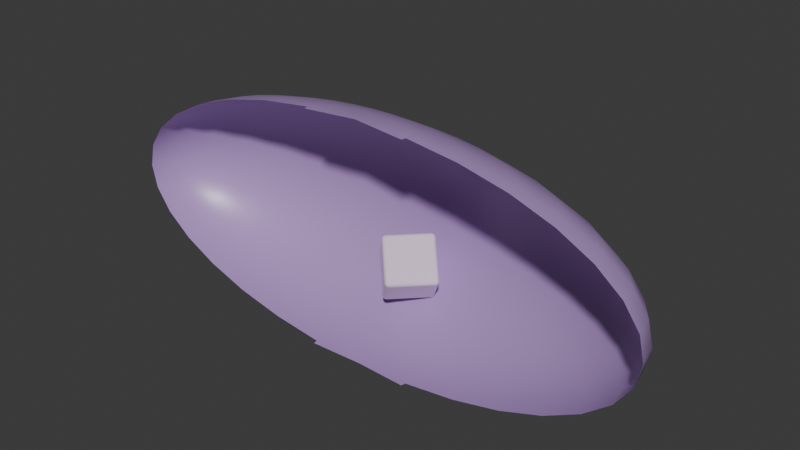 # Source: tile-1.blend  (saved by Blender 4.2.66; exported with 4.5.12 LTS)
import bpy
from mathutils import Matrix  # noqa: F401  (used for matrix-valued properties, if any)

bpy.ops.wm.read_factory_settings(use_empty=True)
scene = bpy.context.scene
scene.name = 'Scene'

# ---- collections
col_collection = bpy.data.collections.new('Collection'); scene.collection.children.link(col_collection)

# ---- materials (node trees are filled in below, after node groups)
mat_background = bpy.data.materials.new('Background')
mat_cube = bpy.data.materials.new('Cube')

# ---- material node trees
mat_background.use_nodes = True; mat_background.node_tree.nodes.clear()
_N = mat_background.node_tree.nodes; _L = mat_background.node_tree.links
n0 = _N.new('ShaderNodeBsdfPrincipled'); n0.name = 'Principled BSDF'; n0.location = (10, 300)
n0.inputs[0].default_value = (0.44, 0.2789, 0.5866, 1.0)
n0.inputs[2].default_value = 0.3654
n1 = _N.new('ShaderNodeOutputMaterial'); n1.name = 'Material Output'; n1.location = (300, 300)
_L.new(n0.outputs[0], n1.inputs[0])
n1.is_active_output = True
mat_cube.use_nodes = True; mat_cube.node_tree.nodes.clear()
_N = mat_cube.node_tree.nodes; _L = mat_cube.node_tree.links
n0 = _N.new('ShaderNodeBsdfPrincipled'); n0.name = 'Principled BSDF'; n0.location = (10, 300)
n0.inputs[0].default_value = (0.8523, 0.678, 0.8637, 1.0)
n0.inputs[2].default_value = 0.0
n1 = _N.new('ShaderNodeOutputMaterial'); n1.name = 'Material Output'; n1.location = (300, 300)
_L.new(n0.outputs[0], n1.inputs[0])
n1.is_active_output = True

# ---- world
world_world = bpy.data.worlds.new('World'); scene.world = world_world
world_world.use_nodes = True; world_world.node_tree.nodes.clear()
_N = world_world.node_tree.nodes; _L = world_world.node_tree.links
n0 = _N.new('ShaderNodeOutputWorld'); n0.name = 'World Output'; n0.location = (300, 300)
n1 = _N.new('ShaderNodeBackground'); n1.name = 'Background'; n1.location = (10, 300)
n1.inputs[0].default_value = (0.05088, 0.05088, 0.05088, 1.0)
_L.new(n1.outputs[0], n0.inputs[0])
n0.is_active_output = True
world_world.color = (0.05088, 0.05088, 0.05088)
world_world.sun_shadow_jitter_overblur = 0.0

# ---- meshes
me_sphere = bpy.data.meshes.new('Sphere')
me_sphere.from_pydata([(0.0, 0.5556, 0.8315), (0.0, 0.8315, 0.5556), (0.0, 0.9808, 0.1951), (0.0, 1.0, 0.0), (0.0, 0.9808, -0.1951), (0.0, 0.8315, -0.5556), (0.03806, 0.1913, 0.9808), (0.07466, 0.3753, 0.9239), (0.1084, 0.5449, 0.8315), (0.1379, 0.6935, 0.7071), (0.1622, 0.8155, 0.5556), (0.1802, 0.9061, 0.3827), (0.1913, 0.9619, 0.1951), (0.1951, 0.9808, 0.0), (0.1913, 0.9619, -0.1951), (0.1802, 0.9061, -0.3827), (0.1622, 0.8155, -0.5556), (0.1379, 0.6935, -0.7071), (0.1084, 0.5449, -0.8315), (0.07466, 0.3753, -0.9239), (0.03806, 0.1913, -0.9808), (0.07466, 0.1802, 0.9808), (0.1464, 0.3536, 0.9239), (0.2126, 0.5133, 0.8315), (0.2706, 0.6533, 0.7071), (0.3182, 0.7682, 0.5556), (0.3536, 0.8536, 0.3827), (0.3753, 0.9061, 0.1951), (0.3827, 0.9239, 0.0), (0.3753, 0.9061, -0.1951), (0.3536, 0.8536, -0.3827), (0.3182, 0.7682, -0.5556), (0.2706, 0.6533, -0.7071), (0.2126, 0.5133, -0.8315), (0.1464, 0.3536, -0.9239), (0.07466, 0.1802, -0.9808), (0.1084, 0.1622, 0.9808), (0.2126, 0.3182, 0.9239), (0.3087, 0.4619, 0.8315), (0.3928, 0.5879, 0.7071), (0.4619, 0.6913, 0.5556), (0.5133, 0.7682, 0.3827), (0.5449, 0.8155, 0.1951), (0.5556, 0.8315, 0.0), (0.5449, 0.8155, -0.1951), (0.5133, 0.7682, -0.3827), (0.4619, 0.6913, -0.5556), (0.3928, 0.5879, -0.7071), (0.3087, 0.4619, -0.8315), (0.2126, 0.3182, -0.9239), (0.1084, 0.1622, -0.9808), (0.1379, 0.1379, 0.9808), (0.2706, 0.2706, 0.9239), (0.3928, 0.3928, 0.8315), (0.5, 0.5, 0.7071), (0.5879, 0.5879, 0.5556), (0.6533, 0.6533, 0.3827), (0.6935, 0.6935, 0.1951), (0.7071, 0.7071, 0.0), (0.6935, 0.6935, -0.1951), (0.6533, 0.6533, -0.3827), (0.5879, 0.5879, -0.5556), (0.5, 0.5, -0.7071), (0.3928, 0.3928, -0.8315), (0.2706, 0.2706, -0.9239), (0.1379, 0.1379, -0.9808), (0.1622, 0.1084, 0.9808), (0.3182, 0.2126, 0.9239), (0.4619, 0.3087, 0.8315), (0.5879, 0.3928, 0.7071), (0.6913, 0.4619, 0.5556), (0.7682, 0.5133, 0.3827), (0.8155, 0.5449, 0.1951), (0.8315, 0.5556, 0.0), (0.8155, 0.5449, -0.1951), (0.7682, 0.5133, -0.3827), (0.6913, 0.4619, -0.5556), (0.5879, 0.3928, -0.7071), (0.4619, 0.3087, -0.8315), (0.3182, 0.2126, -0.9239), (0.1622, 0.1084, -0.9808), (0.0, 0.0, 1.0), (0.1802, 0.07466, 0.9808), (0.3536, 0.1464, 0.9239), (0.5133, 0.2126, 0.8315), (0.6533, 0.2706, 0.7071), (0.7682, 0.3182, 0.5556), (0.8536, 0.3536, 0.3827), (0.9061, 0.3753, 0.1951), (0.9239, 0.3827, 0.0), (0.9061, 0.3753, -0.1951), (0.8536, 0.3536, -0.3827), (0.7682, 0.3182, -0.5556), (0.6533, 0.2706, -0.7071), (0.5133, 0.2126, -0.8315), (0.3536, 0.1464, -0.9239), (0.1802, 0.07466, -0.9808), (0.1913, 0.03806, 0.9808), (0.3753, 0.07466, 0.9239), (0.5449, 0.1084, 0.8315), (0.6935, 0.1379, 0.7071), (0.8155, 0.1622, 0.5556), (0.9061, 0.1802, 0.3827), (0.9619, 0.1913, 0.1951), (0.9808, 0.1951, 0.0), (0.9619, 0.1913, -0.1951), (0.9061, 0.1802, -0.3827), (0.8155, 0.1622, -0.5556), (0.6935, 0.1379, -0.7071), (0.5449, 0.1084, -0.8315), (0.3753, 0.07466, -0.9239), (0.1913, 0.03806, -0.9808), (0.1951, -1.118e-08, 0.9808), (0.3827, -2.235e-08, 0.9239), (0.5556, -5.215e-08, 0.8315), (0.7071, 1.49e-08, 0.7071), (0.8315, -8.941e-08, 0.5556), (0.9239, 4.47e-08, 0.3827), (0.9808, -8.941e-08, 0.1951), (1.0, -1.639e-07, 0.0), (0.9808, -8.941e-08, -0.1951), (0.9239, 4.47e-08, -0.3827), (0.8315, -8.941e-08, -0.5556), (0.7071, 1.49e-08, -0.7071), (0.5556, -5.215e-08, -0.8315), (0.3827, -2.235e-08, -0.9239), (0.1951, -1.118e-08, -0.9808), (0.1913, -0.03806, 0.9808), (0.1913, -0.03806, -0.9808), (0.0, 0.0, -1.0), (-0.1913, -0.03806, 0.9808), (-0.1913, -0.03806, -0.9808), (-0.1951, 1.863e-08, 0.9808), (-0.3827, 5.215e-08, 0.9239), (-0.5556, 1.49e-07, 0.8315), (-0.7071, 2.98e-08, 0.7071), (-0.8315, 1.639e-07, 0.5556), (-0.9239, 1.49e-08, 0.3827), (-0.9808, 2.682e-07, 0.1951), (-1.0, 4.47e-07, 0.0), (-0.9808, 2.682e-07, -0.1951), (-0.9239, 1.49e-08, -0.3827), (-0.8315, 1.639e-07, -0.5556), (-0.7071, 2.98e-08, -0.7071), (-0.5556, 1.49e-07, -0.8315), (-0.3827, 5.215e-08, -0.9239), (-0.1951, 1.863e-08, -0.9808), (-0.1913, 0.03806, 0.9808), (-0.3753, 0.07466, 0.9239), (-0.5449, 0.1084, 0.8315), (-0.6935, 0.1379, 0.7071), (-0.8155, 0.1622, 0.5556), (-0.9061, 0.1802, 0.3827), (-0.9619, 0.1913, 0.1951), (-0.9808, 0.1951, 0.0), (-0.9619, 0.1913, -0.1951), (-0.9061, 0.1802, -0.3827), (-0.8155, 0.1622, -0.5556), (-0.6935, 0.1379, -0.7071), (-0.5449, 0.1084, -0.8315), (-0.3753, 0.07466, -0.9239), (-0.1913, 0.03806, -0.9808), (-0.1802, 0.07466, 0.9808), (-0.3536, 0.1464, 0.9239), (-0.5133, 0.2126, 0.8315), (-0.6533, 0.2706, 0.7071), (-0.7682, 0.3182, 0.5556), (-0.8536, 0.3536, 0.3827), (-0.9061, 0.3753, 0.1951), (-0.9239, 0.3827, 0.0), (-0.9061, 0.3753, -0.1951), (-0.8536, 0.3536, -0.3827), (-0.7682, 0.3182, -0.5556), (-0.6533, 0.2706, -0.7071), (-0.5133, 0.2126, -0.8315), (-0.3536, 0.1464, -0.9239), (-0.1802, 0.07466, -0.9808), (-0.1622, 0.1084, 0.9808), (-0.3182, 0.2126, 0.9239), (-0.4619, 0.3087, 0.8315), (-0.5879, 0.3928, 0.7071), (-0.6913, 0.4619, 0.5556), (-0.7682, 0.5133, 0.3827), (-0.8155, 0.5449, 0.1951), (-0.8315, 0.5556, 0.0), (-0.8155, 0.5449, -0.1951), (-0.7682, 0.5133, -0.3827), (-0.6913, 0.4619, -0.5556), (-0.5879, 0.3928, -0.7071), (-0.4619, 0.3087, -0.8315), (-0.3182, 0.2126, -0.9239), (-0.1622, 0.1084, -0.9808), (-0.1379, 0.1379, 0.9808), (-0.2706, 0.2706, 0.9239), (-0.3928, 0.3928, 0.8315), (-0.5, 0.5, 0.7071), (-0.5879, 0.5879, 0.5556), (-0.6533, 0.6533, 0.3827), (-0.6935, 0.6935, 0.1951), (-0.7071, 0.7071, 0.0), (-0.6935, 0.6935, -0.1951), (-0.6533, 0.6533, -0.3827), (-0.5879, 0.5879, -0.5556), (-0.5, 0.5, -0.7071), (-0.3928, 0.3928, -0.8315), (-0.2706, 0.2706, -0.9239), (-0.1379, 0.1379, -0.9808), (-0.1084, 0.1622, 0.9808), (-0.2126, 0.3182, 0.9239), (-0.3087, 0.4619, 0.8315), (-0.3928, 0.5879, 0.7071), (-0.4619, 0.6913, 0.5556), (-0.5133, 0.7682, 0.3827), (-0.5449, 0.8155, 0.1951), (-0.5556, 0.8315, 0.0), (-0.5449, 0.8155, -0.1951), (-0.5133, 0.7682, -0.3827), (-0.4619, 0.6913, -0.5556), (-0.3928, 0.5879, -0.7071), (-0.3087, 0.4619, -0.8315), (-0.2126, 0.3182, -0.9239), (-0.1084, 0.1622, -0.9808), (-0.07466, 0.1802, 0.9808), (-0.1464, 0.3536, 0.9239), (-0.2126, 0.5133, 0.8315), (-0.2706, 0.6533, 0.7071), (-0.3182, 0.7682, 0.5556), (-0.3536, 0.8536, 0.3827), (-0.3753, 0.9061, 0.1951), (-0.3827, 0.9239, 0.0), (-0.3753, 0.9061, -0.1951), (-0.3536, 0.8536, -0.3827), (-0.3182, 0.7682, -0.5556), (-0.2706, 0.6533, -0.7071), (-0.2126, 0.5133, -0.8315), (-0.1464, 0.3536, -0.9239), (-0.07466, 0.1802, -0.9808), (-0.03806, 0.1913, 0.9808), (-0.07466, 0.3753, 0.9239), (-0.1084, 0.5449, 0.8315), (-0.1379, 0.6935, 0.7071), (-0.1622, 0.8155, 0.5556), (-0.1802, 0.9061, 0.3827), (-0.1913, 0.9619, 0.1951), (-0.1951, 0.9808, 0.0), (-0.1913, 0.9619, -0.1951), (-0.1802, 0.9061, -0.3827), (-0.1622, 0.8155, -0.5556), (-0.1379, 0.6935, -0.7071), (-0.1084, 0.5449, -0.8315), (-0.07466, 0.3753, -0.9239), (-0.03806, 0.1913, -0.9808), (1.49e-08, 0.1951, 0.9808), (6.706e-08, 0.3827, 0.9239), (8.941e-08, 0.7071, 0.7071), (5.96e-08, 0.9239, 0.3827), (5.96e-08, 0.9239, -0.3827), (8.941e-08, 0.7071, -0.7071), (2.161e-07, 0.5556, -0.8315), (6.706e-08, 0.3827, -0.9239), (1.49e-08, 0.1951, -0.9808)], [], [(255, 11, 10, 1), (259, 19, 18, 258), (2, 12, 11, 255), (260, 20, 19, 259), (3, 13, 12, 2), (252, 6, 81), (129, 20, 260), (4, 14, 13, 3), (253, 7, 6, 252), (256, 15, 14, 4), (0, 8, 7, 253), (5, 16, 15, 256), (254, 9, 8, 0), (257, 17, 16, 5), (1, 10, 9, 254), (258, 18, 17, 257), (17, 32, 31, 16), (10, 25, 24, 9), (18, 33, 32, 17), (11, 26, 25, 10), (19, 34, 33, 18), (12, 27, 26, 11), (20, 35, 34, 19), (13, 28, 27, 12), (6, 21, 81), (129, 35, 20), (14, 29, 28, 13), (7, 22, 21, 6), (15, 30, 29, 14), (8, 23, 22, 7), (16, 31, 30, 15), (9, 24, 23, 8), (129, 50, 35), (29, 44, 43, 28), (22, 37, 36, 21), (30, 45, 44, 29), (23, 38, 37, 22), (31, 46, 45, 30), (24, 39, 38, 23), (32, 47, 46, 31), (25, 40, 39, 24), (33, 48, 47, 32), (26, 41, 40, 25), (34, 49, 48, 33), (27, 42, 41, 26), (35, 50, 49, 34), (28, 43, 42, 27), (21, 36, 81), (48, 63, 62, 47), (41, 56, 55, 40), (49, 64, 63, 48), (42, 57, 56, 41), (50, 65, 64, 49), (43, 58, 57, 42), (36, 51, 81), (129, 65, 50), (44, 59, 58, 43), (37, 52, 51, 36), (45, 60, 59, 44), (38, 53, 52, 37), (46, 61, 60, 45), (39, 54, 53, 38), (47, 62, 61, 46), (40, 55, 54, 39), (52, 67, 66, 51), (60, 75, 74, 59), (53, 68, 67, 52), (61, 76, 75, 60), (54, 69, 68, 53), (62, 77, 76, 61), (55, 70, 69, 54), (63, 78, 77, 62), (56, 71, 70, 55), (64, 79, 78, 63), (57, 72, 71, 56), (65, 80, 79, 64), (58, 73, 72, 57), (51, 66, 81), (129, 80, 65), (59, 74, 73, 58), (71, 87, 86, 70), (79, 95, 94, 78), (72, 88, 87, 71), (80, 96, 95, 79), (73, 89, 88, 72), (66, 82, 81), (129, 96, 80), (74, 90, 89, 73), (67, 83, 82, 66), (75, 91, 90, 74), (68, 84, 83, 67), (76, 92, 91, 75), (69, 85, 84, 68), (77, 93, 92, 76), (70, 86, 85, 69), (78, 94, 93, 77), (91, 106, 105, 90), (84, 99, 98, 83), (92, 107, 106, 91), (85, 100, 99, 84), (93, 108, 107, 92), (86, 101, 100, 85), (94, 109, 108, 93), (87, 102, 101, 86), (95, 110, 109, 94), (88, 103, 102, 87), (96, 111, 110, 95), (89, 104, 103, 88), (82, 97, 81), (129, 111, 96), (90, 105, 104, 89), (83, 98, 97, 82), (110, 125, 124, 109), (103, 118, 117, 102), (111, 126, 125, 110), (104, 119, 118, 103), (97, 112, 81), (129, 126, 111), (105, 120, 119, 104), (98, 113, 112, 97), (106, 121, 120, 105), (99, 114, 113, 98), (107, 122, 121, 106), (100, 115, 114, 99), (108, 123, 122, 107), (101, 116, 115, 100), (109, 124, 123, 108), (102, 117, 116, 101), (112, 127, 81), (129, 128, 126), (130, 132, 81), (129, 146, 131), (139, 154, 153, 138), (132, 147, 81), (129, 161, 146), (140, 155, 154, 139), (133, 148, 147, 132), (141, 156, 155, 140), (134, 149, 148, 133), (142, 157, 156, 141), (135, 150, 149, 134), (143, 158, 157, 142), (136, 151, 150, 135), (144, 159, 158, 143), (137, 152, 151, 136), (145, 160, 159, 144), (138, 153, 152, 137), (146, 161, 160, 145), (158, 173, 172, 157), (151, 166, 165, 150), (159, 174, 173, 158), (152, 167, 166, 151), (160, 175, 174, 159), (153, 168, 167, 152), (161, 176, 175, 160), (154, 169, 168, 153), (147, 162, 81), (129, 176, 161), (155, 170, 169, 154), (148, 163, 162, 147), (156, 171, 170, 155), (149, 164, 163, 148), (157, 172, 171, 156), (150, 165, 164, 149), (162, 177, 81), (129, 191, 176), (170, 185, 184, 169), (163, 178, 177, 162), (171, 186, 185, 170), (164, 179, 178, 163), (172, 187, 186, 171), (165, 180, 179, 164), (173, 188, 187, 172), (166, 181, 180, 165), (174, 189, 188, 173), (167, 182, 181, 166), (175, 190, 189, 174), (168, 183, 182, 167), (176, 191, 190, 175), (169, 184, 183, 168), (181, 196, 195, 180), (189, 204, 203, 188), (182, 197, 196, 181), (190, 205, 204, 189), (183, 198, 197, 182), (191, 206, 205, 190), (184, 199, 198, 183), (177, 192, 81), (129, 206, 191), (185, 200, 199, 184), (178, 193, 192, 177), (186, 201, 200, 185), (179, 194, 193, 178), (187, 202, 201, 186), (180, 195, 194, 179), (188, 203, 202, 187), (200, 215, 214, 199), (193, 208, 207, 192), (201, 216, 215, 200), (194, 209, 208, 193), (202, 217, 216, 201), (195, 210, 209, 194), (203, 218, 217, 202), (196, 211, 210, 195), (204, 219, 218, 203), (197, 212, 211, 196), (205, 220, 219, 204), (198, 213, 212, 197), (206, 221, 220, 205), (199, 214, 213, 198), (192, 207, 81), (129, 221, 206), (219, 234, 233, 218), (212, 227, 226, 211), (220, 235, 234, 219), (213, 228, 227, 212), (221, 236, 235, 220), (214, 229, 228, 213), (207, 222, 81), (129, 236, 221), (215, 230, 229, 214), (208, 223, 222, 207), (216, 231, 230, 215), (209, 224, 223, 208), (217, 232, 231, 216), (210, 225, 224, 209), (218, 233, 232, 217), (211, 226, 225, 210), (231, 246, 245, 230), (224, 239, 238, 223), (232, 247, 246, 231), (225, 240, 239, 224), (233, 248, 247, 232), (226, 241, 240, 225), (234, 249, 248, 233), (227, 242, 241, 226), (235, 250, 249, 234), (228, 243, 242, 227), (236, 251, 250, 235), (229, 244, 243, 228), (222, 237, 81), (129, 251, 236), (230, 245, 244, 229), (223, 238, 237, 222), (250, 259, 258, 249), (243, 2, 255, 242), (251, 260, 259, 250), (244, 3, 2, 243), (237, 252, 81), (129, 260, 251), (245, 4, 3, 244), (238, 253, 252, 237), (246, 256, 4, 245), (239, 0, 253, 238), (247, 5, 256, 246), (240, 254, 0, 239), (248, 257, 5, 247), (241, 1, 254, 240), (249, 258, 257, 248), (242, 255, 1, 241)])
me_sphere.polygons.foreach_set('use_smooth', [True] * 260)
_uv = me_sphere.uv_layers.new(name='UVMap')
_uv.uv.foreach_set('vector', [0.75, 0.625, 0.7188, 0.625, 0.7188, 0.6875, 0.75, 0.6875, 0.75, 0.125, 0.7188, 0.125, 0.7188, 0.1875, 0.75, 0.1875, 0.75, 0.5625, 0.7188, 0.5625, 0.7188, 0.625, 0.75, 0.625, 0.75, 0.0625, 0.7188, 0.0625, 0.7188, 0.125, 0.75, 0.125, 0.75, 0.5, 0.7188, 0.5, 0.7188, 0.5625, 0.75, 0.5625, 0.75, 0.9375, 0.7188, 0.9375, 0.7344, 1.0, 0.7344, 5.96e-08, 0.7188, 0.0625, 0.75, 0.0625, 0.75, 0.4375, 0.7188, 0.4375, 0.7188, 0.5, 0.75, 0.5, 0.75, 0.875, 0.7188, 0.875, 0.7188, 0.9375, 0.75, 0.9375, 0.75, 0.375, 0.7188, 0.375, 0.7188, 0.4375, 0.75, 0.4375, 0.75, 0.8125, 0.7188, 0.8125, 0.7188, 0.875, 0.75, 0.875, 0.75, 0.3125, 0.7188, 0.3125, 0.7188, 0.375, 0.75, 0.375, 0.75, 0.75, 0.7188, 0.75, 0.7188, 0.8125, 0.75, 0.8125, 0.75, 0.25, 0.7188, 0.25, 0.7188, 0.3125, 0.75, 0.3125, 0.75, 0.6875, 0.7188, 0.6875, 0.7188, 0.75, 0.75, 0.75, 0.75, 0.1875, 0.7188, 0.1875, 0.7188, 0.25, 0.75, 0.25, 0.7188, 0.25, 0.6875, 0.25, 0.6875, 0.3125, 0.7188, 0.3125, 0.7188, 0.6875, 0.6875, 0.6875, 0.6875, 0.75, 0.7188, 0.75, 0.7188, 0.1875, 0.6875, 0.1875, 0.6875, 0.25, 0.7188, 0.25, 0.7188, 0.625, 0.6875, 0.625, 0.6875, 0.6875, 0.7188, 0.6875, 0.7188, 0.125, 0.6875, 0.125, 0.6875, 0.1875, 0.7188, 0.1875, 0.7188, 0.5625, 0.6875, 0.5625, 0.6875, 0.625, 0.7188, 0.625, 0.7188, 0.0625, 0.6875, 0.0625, 0.6875, 0.125, 0.7188, 0.125, 0.7188, 0.5, 0.6875, 0.5, 0.6875, 0.5625, 0.7188, 0.5625, 0.7188, 0.9375, 0.6875, 0.9375, 0.7031, 1.0, 0.7031, 5.96e-08, 0.6875, 0.0625, 0.7188, 0.0625, 0.7188, 0.4375, 0.6875, 0.4375, 0.6875, 0.5, 0.7188, 0.5, 0.7188, 0.875, 0.6875, 0.875, 0.6875, 0.9375, 0.7188, 0.9375, 0.7188, 0.375, 0.6875, 0.375, 0.6875, 0.4375, 0.7188, 0.4375, 0.7188, 0.8125, 0.6875, 0.8125, 0.6875, 0.875, 0.7188, 0.875, 0.7188, 0.3125, 0.6875, 0.3125, 0.6875, 0.375, 0.7188, 0.375, 0.7188, 0.75, 0.6875, 0.75, 0.6875, 0.8125, 0.7188, 0.8125, 0.6719, 5.96e-08, 0.6562, 0.0625, 0.6875, 0.0625, 0.6875, 0.4375, 0.6562, 0.4375, 0.6562, 0.5, 0.6875, 0.5, 0.6875, 0.875, 0.6562, 0.875, 0.6562, 0.9375, 0.6875, 0.9375, 0.6875, 0.375, 0.6562, 0.375, 0.6562, 0.4375, 0.6875, 0.4375, 0.6875, 0.8125, 0.6562, 0.8125, 0.6562, 0.875, 0.6875, 0.875, 0.6875, 0.3125, 0.6562, 0.3125, 0.6562, 0.375, 0.6875, 0.375, 0.6875, 0.75, 0.6562, 0.75, 0.6562, 0.8125, 0.6875, 0.8125, 0.6875, 0.25, 0.6562, 0.25, 0.6562, 0.3125, 0.6875, 0.3125, 0.6875, 0.6875, 0.6562, 0.6875, 0.6562, 0.75, 0.6875, 0.75, 0.6875, 0.1875, 0.6562, 0.1875, 0.6562, 0.25, 0.6875, 0.25, 0.6875, 0.625, 0.6562, 0.625, 0.6562, 0.6875, 0.6875, 0.6875, 0.6875, 0.125, 0.6562, 0.125, 0.6562, 0.1875, 0.6875, 0.1875, 0.6875, 0.5625, 0.6562, 0.5625, 0.6562, 0.625, 0.6875, 0.625, 0.6875, 0.0625, 0.6562, 0.0625, 0.6562, 0.125, 0.6875, 0.125, 0.6875, 0.5, 0.6562, 0.5, 0.6562, 0.5625, 0.6875, 0.5625, 0.6875, 0.9375, 0.6562, 0.9375, 0.6719, 1.0, 0.6562, 0.1875, 0.625, 0.1875, 0.625, 0.25, 0.6562, 0.25, 0.6562, 0.625, 0.625, 0.625, 0.625, 0.6875, 0.6562, 0.6875, 0.6562, 0.125, 0.625, 0.125, 0.625, 0.1875, 0.6562, 0.1875, 0.6562, 0.5625, 0.625, 0.5625, 0.625, 0.625, 0.6562, 0.625, 0.6562, 0.0625, 0.625, 0.0625, 0.625, 0.125, 0.6562, 0.125, 0.6562, 0.5, 0.625, 0.5, 0.625, 0.5625, 0.6562, 0.5625, 0.6562, 0.9375, 0.625, 0.9375, 0.6406, 1.0, 0.6406, 5.96e-08, 0.625, 0.0625, 0.6562, 0.0625, 0.6562, 0.4375, 0.625, 0.4375, 0.625, 0.5, 0.6562, 0.5, 0.6562, 0.875, 0.625, 0.875, 0.625, 0.9375, 0.6562, 0.9375, 0.6562, 0.375, 0.625, 0.375, 0.625, 0.4375, 0.6562, 0.4375, 0.6562, 0.8125, 0.625, 0.8125, 0.625, 0.875, 0.6562, 0.875, 0.6562, 0.3125, 0.625, 0.3125, 0.625, 0.375, 0.6562, 0.375, 0.6562, 0.75, 0.625, 0.75, 0.625, 0.8125, 0.6562, 0.8125, 0.6562, 0.25, 0.625, 0.25, 0.625, 0.3125, 0.6562, 0.3125, 0.6562, 0.6875, 0.625, 0.6875, 0.625, 0.75, 0.6562, 0.75, 0.625, 0.875, 0.5938, 0.875, 0.5938, 0.9375, 0.625, 0.9375, 0.625, 0.375, 0.5938, 0.375, 0.5938, 0.4375, 0.625, 0.4375, 0.625, 0.8125, 0.5938, 0.8125, 0.5938, 0.875, 0.625, 0.875, 0.625, 0.3125, 0.5938, 0.3125, 0.5938, 0.375, 0.625, 0.375, 0.625, 0.75, 0.5938, 0.75, 0.5938, 0.8125, 0.625, 0.8125, 0.625, 0.25, 0.5938, 0.25, 0.5938, 0.3125, 0.625, 0.3125, 0.625, 0.6875, 0.5938, 0.6875, 0.5938, 0.75, 0.625, 0.75, 0.625, 0.1875, 0.5938, 0.1875, 0.5938, 0.25, 0.625, 0.25, 0.625, 0.625, 0.5938, 0.625, 0.5938, 0.6875, 0.625, 0.6875, 0.625, 0.125, 0.5938, 0.125, 0.5938, 0.1875, 0.625, 0.1875, 0.625, 0.5625, 0.5938, 0.5625, 0.5938, 0.625, 0.625, 0.625, 0.625, 0.0625, 0.5938, 0.0625, 0.5938, 0.125, 0.625, 0.125, 0.625, 0.5, 0.5938, 0.5, 0.5938, 0.5625, 0.625, 0.5625, 0.625, 0.9375, 0.5938, 0.9375, 0.6094, 1.0, 0.6094, 5.96e-08, 0.5938, 0.0625, 0.625, 0.0625, 0.625, 0.4375, 0.5938, 0.4375, 0.5938, 0.5, 0.625, 0.5, 0.5938, 0.625, 0.5625, 0.625, 0.5625, 0.6875, 0.5938, 0.6875, 0.5938, 0.125, 0.5625, 0.125, 0.5625, 0.1875, 0.5938, 0.1875, 0.5938, 0.5625, 0.5625, 0.5625, 0.5625, 0.625, 0.5938, 0.625, 0.5938, 0.0625, 0.5625, 0.0625, 0.5625, 0.125, 0.5938, 0.125, 0.5938, 0.5, 0.5625, 0.5, 0.5625, 0.5625, 0.5938, 0.5625, 0.5938, 0.9375, 0.5625, 0.9375, 0.5781, 1.0, 0.5781, 5.96e-08, 0.5625, 0.0625, 0.5938, 0.0625, 0.5938, 0.4375, 0.5625, 0.4375, 0.5625, 0.5, 0.5938, 0.5, 0.5938, 0.875, 0.5625, 0.875, 0.5625, 0.9375, 0.5938, 0.9375, 0.5938, 0.375, 0.5625, 0.375, 0.5625, 0.4375, 0.5938, 0.4375, 0.5938, 0.8125, 0.5625, 0.8125, 0.5625, 0.875, 0.5938, 0.875, 0.5938, 0.3125, 0.5625, 0.3125, 0.5625, 0.375, 0.5938, 0.375, 0.5938, 0.75, 0.5625, 0.75, 0.5625, 0.8125, 0.5938, 0.8125, 0.5938, 0.25, 0.5625, 0.25, 0.5625, 0.3125, 0.5938, 0.3125, 0.5938, 0.6875, 0.5625, 0.6875, 0.5625, 0.75, 0.5938, 0.75, 0.5938, 0.1875, 0.5625, 0.1875, 0.5625, 0.25, 0.5938, 0.25, 0.5625, 0.375, 0.5312, 0.375, 0.5312, 0.4375, 0.5625, 0.4375, 0.5625, 0.8125, 0.5312, 0.8125, 0.5312, 0.875, 0.5625, 0.875, 0.5625, 0.3125, 0.5312, 0.3125, 0.5312, 0.375, 0.5625, 0.375, 0.5625, 0.75, 0.5312, 0.75, 0.5312, 0.8125, 0.5625, 0.8125, 0.5625, 0.25, 0.5312, 0.25, 0.5312, 0.3125, 0.5625, 0.3125, 0.5625, 0.6875, 0.5312, 0.6875, 0.5312, 0.75, 0.5625, 0.75, 0.5625, 0.1875, 0.5312, 0.1875, 0.5312, 0.25, 0.5625, 0.25, 0.5625, 0.625, 0.5312, 0.625, 0.5312, 0.6875, 0.5625, 0.6875, 0.5625, 0.125, 0.5312, 0.125, 0.5312, 0.1875, 0.5625, 0.1875, 0.5625, 0.5625, 0.5312, 0.5625, 0.5312, 0.625, 0.5625, 0.625, 0.5625, 0.0625, 0.5312, 0.0625, 0.5312, 0.125, 0.5625, 0.125, 0.5625, 0.5, 0.5312, 0.5, 0.5312, 0.5625, 0.5625, 0.5625, 0.5625, 0.9375, 0.5312, 0.9375, 0.5469, 1.0, 0.5469, 5.96e-08, 0.5312, 0.0625, 0.5625, 0.0625, 0.5625, 0.4375, 0.5312, 0.4375, 0.5312, 0.5, 0.5625, 0.5, 0.5625, 0.875, 0.5312, 0.875, 0.5312, 0.9375, 0.5625, 0.9375, 0.5312, 0.125, 0.5, 0.125, 0.5, 0.1875, 0.5312, 0.1875, 0.5312, 0.5625, 0.5, 0.5625, 0.5, 0.625, 0.5312, 0.625, 0.5312, 0.0625, 0.5, 0.0625, 0.5, 0.125, 0.5312, 0.125, 0.5312, 0.5, 0.5, 0.5, 0.5, 0.5625, 0.5312, 0.5625, 0.5312, 0.9375, 0.5, 0.9375, 0.5156, 1.0, 0.5156, 5.96e-08, 0.5, 0.0625, 0.5312, 0.0625, 0.5312, 0.4375, 0.5, 0.4375, 0.5, 0.5, 0.5312, 0.5, 0.5312, 0.875, 0.5, 0.875, 0.5, 0.9375, 0.5312, 0.9375, 0.5312, 0.375, 0.5, 0.375, 0.5, 0.4375, 0.5312, 0.4375, 0.5312, 0.8125, 0.5, 0.8125, 0.5, 0.875, 0.5312, 0.875, 0.5312, 0.3125, 0.5, 0.3125, 0.5, 0.375, 0.5312, 0.375, 0.5312, 0.75, 0.5, 0.75, 0.5, 0.8125, 0.5312, 0.8125, 0.5312, 0.25, 0.5, 0.25, 0.5, 0.3125, 0.5312, 0.3125, 0.5312, 0.6875, 0.5, 0.6875, 0.5, 0.75, 0.5312, 0.75, 0.5312, 0.1875, 0.5, 0.1875, 0.5, 0.25, 0.5312, 0.25, 0.5312, 0.625, 0.5, 0.625, 0.5, 0.6875, 0.5312, 0.6875, 0.5, 0.9375, 0.4688, 0.9375, 0.4844, 1.0, 0.4844, 5.96e-08, 0.4688, 0.0625, 0.5, 0.0625, 0.03125, 0.9375, 0.0, 0.9375, 0.01562, 1.0, 0.01562, 5.96e-08, 0.0, 0.0625, 0.03125, 0.0625, 1.0, 0.5, 0.9687, 0.5, 0.9687, 0.5625, 1.0, 0.5625, 1.0, 0.9375, 0.9688, 0.9375, 0.9844, 1.0, 0.9844, 5.96e-08, 0.9688, 0.0625, 1.0, 0.0625, 1.0, 0.4375, 0.9687, 0.4375, 0.9687, 0.5, 1.0, 0.5, 1.0, 0.875, 0.9687, 0.875, 0.9688, 0.9375, 1.0, 0.9375, 1.0, 0.375, 0.9688, 0.375, 0.9687, 0.4375, 1.0, 0.4375, 1.0, 0.8125, 0.9687, 0.8125, 0.9687, 0.875, 1.0, 0.875, 1.0, 0.3125, 0.9687, 0.3125, 0.9688, 0.375, 1.0, 0.375, 1.0, 0.75, 0.9688, 0.75, 0.9687, 0.8125, 1.0, 0.8125, 1.0, 0.25, 0.9688, 0.25, 0.9687, 0.3125, 1.0, 0.3125, 1.0, 0.6875, 0.9687, 0.6875, 0.9688, 0.75, 1.0, 0.75, 1.0, 0.1875, 0.9687, 0.1875, 0.9688, 0.25, 1.0, 0.25, 1.0, 0.625, 0.9688, 0.625, 0.9687, 0.6875, 1.0, 0.6875, 1.0, 0.125, 0.9687, 0.125, 0.9687, 0.1875, 1.0, 0.1875, 1.0, 0.5625, 0.9687, 0.5625, 0.9688, 0.625, 1.0, 0.625, 1.0, 0.0625, 0.9688, 0.0625, 0.9687, 0.125, 1.0, 0.125, 0.9688, 0.25, 0.9375, 0.25, 0.9375, 0.3125, 0.9687, 0.3125, 0.9687, 0.6875, 0.9375, 0.6875, 0.9375, 0.75, 0.9688, 0.75, 0.9687, 0.1875, 0.9375, 0.1875, 0.9375, 0.25, 0.9688, 0.25, 0.9688, 0.625, 0.9375, 0.625, 0.9375, 0.6875, 0.9687, 0.6875, 0.9687, 0.125, 0.9375, 0.125, 0.9375, 0.1875, 0.9687, 0.1875, 0.9687, 0.5625, 0.9375, 0.5625, 0.9375, 0.625, 0.9688, 0.625, 0.9688, 0.0625, 0.9375, 0.0625, 0.9375, 0.125, 0.9687, 0.125, 0.9687, 0.5, 0.9375, 0.5, 0.9375, 0.5625, 0.9687, 0.5625, 0.9688, 0.9375, 0.9375, 0.9375, 0.9531, 1.0, 0.9531, 5.96e-08, 0.9375, 0.0625, 0.9688, 0.0625, 0.9687, 0.4375, 0.9375, 0.4375, 0.9375, 0.5, 0.9687, 0.5, 0.9687, 0.875, 0.9375, 0.875, 0.9375, 0.9375, 0.9688, 0.9375, 0.9688, 0.375, 0.9375, 0.375, 0.9375, 0.4375, 0.9687, 0.4375, 0.9687, 0.8125, 0.9375, 0.8125, 0.9375, 0.875, 0.9687, 0.875, 0.9687, 0.3125, 0.9375, 0.3125, 0.9375, 0.375, 0.9688, 0.375, 0.9688, 0.75, 0.9375, 0.75, 0.9375, 0.8125, 0.9687, 0.8125, 0.9375, 0.9375, 0.9062, 0.9375, 0.9219, 1.0, 0.9219, 5.96e-08, 0.9062, 0.0625, 0.9375, 0.0625, 0.9375, 0.4375, 0.9062, 0.4375, 0.9062, 0.5, 0.9375, 0.5, 0.9375, 0.875, 0.9062, 0.875, 0.9062, 0.9375, 0.9375, 0.9375, 0.9375, 0.375, 0.9062, 0.375, 0.9062, 0.4375, 0.9375, 0.4375, 0.9375, 0.8125, 0.9062, 0.8125, 0.9062, 0.875, 0.9375, 0.875, 0.9375, 0.3125, 0.9062, 0.3125, 0.9062, 0.375, 0.9375, 0.375, 0.9375, 0.75, 0.9062, 0.75, 0.9062, 0.8125, 0.9375, 0.8125, 0.9375, 0.25, 0.9062, 0.25, 0.9062, 0.3125, 0.9375, 0.3125, 0.9375, 0.6875, 0.9062, 0.6875, 0.9062, 0.75, 0.9375, 0.75, 0.9375, 0.1875, 0.9062, 0.1875, 0.9062, 0.25, 0.9375, 0.25, 0.9375, 0.625, 0.9062, 0.625, 0.9062, 0.6875, 0.9375, 0.6875, 0.9375, 0.125, 0.9062, 0.125, 0.9062, 0.1875, 0.9375, 0.1875, 0.9375, 0.5625, 0.9062, 0.5625, 0.9062, 0.625, 0.9375, 0.625, 0.9375, 0.0625, 0.9062, 0.0625, 0.9062, 0.125, 0.9375, 0.125, 0.9375, 0.5, 0.9062, 0.5, 0.9062, 0.5625, 0.9375, 0.5625, 0.9062, 0.6875, 0.875, 0.6875, 0.875, 0.75, 0.9062, 0.75, 0.9062, 0.1875, 0.875, 0.1875, 0.875, 0.25, 0.9062, 0.25, 0.9062, 0.625, 0.875, 0.625, 0.875, 0.6875, 0.9062, 0.6875, 0.9062, 0.125, 0.875, 0.125, 0.875, 0.1875, 0.9062, 0.1875, 0.9062, 0.5625, 0.875, 0.5625, 0.875, 0.625, 0.9062, 0.625, 0.9062, 0.0625, 0.875, 0.0625, 0.875, 0.125, 0.9062, 0.125, 0.9062, 0.5, 0.875, 0.5, 0.875, 0.5625, 0.9062, 0.5625, 0.9062, 0.9375, 0.875, 0.9375, 0.8906, 1.0, 0.8906, 5.96e-08, 0.875, 0.0625, 0.9062, 0.0625, 0.9062, 0.4375, 0.875, 0.4375, 0.875, 0.5, 0.9062, 0.5, 0.9062, 0.875, 0.875, 0.875, 0.875, 0.9375, 0.9062, 0.9375, 0.9062, 0.375, 0.875, 0.375, 0.875, 0.4375, 0.9062, 0.4375, 0.9062, 0.8125, 0.875, 0.8125, 0.875, 0.875, 0.9062, 0.875, 0.9062, 0.3125, 0.875, 0.3125, 0.875, 0.375, 0.9062, 0.375, 0.9062, 0.75, 0.875, 0.75, 0.875, 0.8125, 0.9062, 0.8125, 0.9062, 0.25, 0.875, 0.25, 0.875, 0.3125, 0.9062, 0.3125, 0.875, 0.4375, 0.8437, 0.4375, 0.8437, 0.5, 0.875, 0.5, 0.875, 0.875, 0.8438, 0.875, 0.8438, 0.9375, 0.875, 0.9375, 0.875, 0.375, 0.8438, 0.375, 0.8437, 0.4375, 0.875, 0.4375, 0.875, 0.8125, 0.8437, 0.8125, 0.8438, 0.875, 0.875, 0.875, 0.875, 0.3125, 0.8437, 0.3125, 0.8438, 0.375, 0.875, 0.375, 0.875, 0.75, 0.8438, 0.75, 0.8437, 0.8125, 0.875, 0.8125, 0.875, 0.25, 0.8438, 0.25, 0.8437, 0.3125, 0.875, 0.3125, 0.875, 0.6875, 0.8437, 0.6875, 0.8438, 0.75, 0.875, 0.75, 0.875, 0.1875, 0.8437, 0.1875, 0.8438, 0.25, 0.875, 0.25, 0.875, 0.625, 0.8438, 0.625, 0.8437, 0.6875, 0.875, 0.6875, 0.875, 0.125, 0.8438, 0.125, 0.8437, 0.1875, 0.875, 0.1875, 0.875, 0.5625, 0.8437, 0.5625, 0.8438, 0.625, 0.875, 0.625, 0.875, 0.0625, 0.8438, 0.0625, 0.8438, 0.125, 0.875, 0.125, 0.875, 0.5, 0.8437, 0.5, 0.8437, 0.5625, 0.875, 0.5625, 0.875, 0.9375, 0.8438, 0.9375, 0.8594, 1.0, 0.8594, 5.96e-08, 0.8438, 0.0625, 0.875, 0.0625, 0.8437, 0.1875, 0.8125, 0.1875, 0.8125, 0.25, 0.8438, 0.25, 0.8438, 0.625, 0.8125, 0.625, 0.8125, 0.6875, 0.8437, 0.6875, 0.8438, 0.125, 0.8125, 0.125, 0.8125, 0.1875, 0.8437, 0.1875, 0.8437, 0.5625, 0.8125, 0.5625, 0.8125, 0.625, 0.8438, 0.625, 0.8438, 0.0625, 0.8125, 0.0625, 0.8125, 0.125, 0.8438, 0.125, 0.8437, 0.5, 0.8125, 0.5, 0.8125, 0.5625, 0.8437, 0.5625, 0.8438, 0.9375, 0.8125, 0.9375, 0.8281, 1.0, 0.8281, 5.96e-08, 0.8125, 0.0625, 0.8438, 0.0625, 0.8437, 0.4375, 0.8125, 0.4375, 0.8125, 0.5, 0.8437, 0.5, 0.8438, 0.875, 0.8125, 0.875, 0.8125, 0.9375, 0.8438, 0.9375, 0.8438, 0.375, 0.8125, 0.375, 0.8125, 0.4375, 0.8437, 0.4375, 0.8437, 0.8125, 0.8125, 0.8125, 0.8125, 0.875, 0.8438, 0.875, 0.8437, 0.3125, 0.8125, 0.3125, 0.8125, 0.375, 0.8438, 0.375, 0.8438, 0.75, 0.8125, 0.75, 0.8125, 0.8125, 0.8437, 0.8125, 0.8438, 0.25, 0.8125, 0.25, 0.8125, 0.3125, 0.8437, 0.3125, 0.8437, 0.6875, 0.8125, 0.6875, 0.8125, 0.75, 0.8438, 0.75, 0.8125, 0.375, 0.7812, 0.375, 0.7812, 0.4375, 0.8125, 0.4375, 0.8125, 0.8125, 0.7812, 0.8125, 0.7812, 0.875, 0.8125, 0.875, 0.8125, 0.3125, 0.7812, 0.3125, 0.7812, 0.375, 0.8125, 0.375, 0.8125, 0.75, 0.7812, 0.75, 0.7812, 0.8125, 0.8125, 0.8125, 0.8125, 0.25, 0.7812, 0.25, 0.7812, 0.3125, 0.8125, 0.3125, 0.8125, 0.6875, 0.7812, 0.6875, 0.7812, 0.75, 0.8125, 0.75, 0.8125, 0.1875, 0.7812, 0.1875, 0.7812, 0.25, 0.8125, 0.25, 0.8125, 0.625, 0.7812, 0.625, 0.7812, 0.6875, 0.8125, 0.6875, 0.8125, 0.125, 0.7812, 0.125, 0.7812, 0.1875, 0.8125, 0.1875, 0.8125, 0.5625, 0.7812, 0.5625, 0.7812, 0.625, 0.8125, 0.625, 0.8125, 0.0625, 0.7812, 0.0625, 0.7812, 0.125, 0.8125, 0.125, 0.8125, 0.5, 0.7812, 0.5, 0.7812, 0.5625, 0.8125, 0.5625, 0.8125, 0.9375, 0.7812, 0.9375, 0.7969, 1.0, 0.7969, 5.96e-08, 0.7812, 0.0625, 0.8125, 0.0625, 0.8125, 0.4375, 0.7812, 0.4375, 0.7812, 0.5, 0.8125, 0.5, 0.8125, 0.875, 0.7812, 0.875, 0.7812, 0.9375, 0.8125, 0.9375, 0.7812, 0.125, 0.75, 0.125, 0.75, 0.1875, 0.7812, 0.1875, 0.7812, 0.5625, 0.75, 0.5625, 0.75, 0.625, 0.7812, 0.625, 0.7812, 0.0625, 0.75, 0.0625, 0.75, 0.125, 0.7812, 0.125, 0.7812, 0.5, 0.75, 0.5, 0.75, 0.5625, 0.7812, 0.5625, 0.7812, 0.9375, 0.75, 0.9375, 0.7656, 1.0, 0.7656, 5.96e-08, 0.75, 0.0625, 0.7812, 0.0625, 0.7812, 0.4375, 0.75, 0.4375, 0.75, 0.5, 0.7812, 0.5, 0.7812, 0.875, 0.75, 0.875, 0.75, 0.9375, 0.7812, 0.9375, 0.7812, 0.375, 0.75, 0.375, 0.75, 0.4375, 0.7812, 0.4375, 0.7812, 0.8125, 0.75, 0.8125, 0.75, 0.875, 0.7812, 0.875, 0.7812, 0.3125, 0.75, 0.3125, 0.75, 0.375, 0.7812, 0.375, 0.7812, 0.75, 0.75, 0.75, 0.75, 0.8125, 0.7812, 0.8125, 0.7812, 0.25, 0.75, 0.25, 0.75, 0.3125, 0.7812, 0.3125, 0.7812, 0.6875, 0.75, 0.6875, 0.75, 0.75, 0.7812, 0.75, 0.7812, 0.1875, 0.75, 0.1875, 0.75, 0.25, 0.7812, 0.25, 0.7812, 0.625, 0.75, 0.625, 0.75, 0.6875, 0.7812, 0.6875])
me_sphere.materials.append(mat_background)
me_sphere.update()
me_cube_001 = bpy.data.meshes.new('Cube.001')
me_cube_001.from_pydata([(-0.6726, -0.5025, -1.295), (-0.5025, -0.6726, -1.295), (-0.7079, -0.7079, -1.175), (-0.6544, -0.5208, -1.317), (-0.6336, -0.5416, -1.332), (-0.6111, -0.5641, -1.342), (-0.5876, -0.5876, -1.345), (-0.6945, -0.5276, -1.293), (-0.6759, -0.5476, -1.315), (-0.6547, -0.5689, -1.33), (-0.6329, -0.5903, -1.339), (-0.6115, -0.6114, -1.342), (-0.7122, -0.555, -1.286), (-0.6937, -0.5758, -1.308), (-0.6723, -0.596, -1.322), (-0.6512, -0.6143, -1.331), (-0.632, -0.6319, -1.333), (-0.7251, -0.5837, -1.275), (-0.706, -0.6032, -1.296), (-0.6845, -0.6201, -1.311), (-0.6644, -0.6337, -1.32), (-0.6473, -0.6473, -1.323), (-0.657, -0.657, -1.314), (-0.5276, -0.6945, -1.293), (-0.555, -0.7122, -1.286), (-0.5837, -0.7251, -1.275), (-0.6125, -0.7328, -1.26), (-0.5208, -0.6544, -1.317), (-0.5477, -0.6765, -1.315), (-0.5756, -0.694, -1.307), (-0.6029, -0.7061, -1.296), (-0.6288, -0.713, -1.282), (-0.5416, -0.6336, -1.332), (-0.5691, -0.655, -1.33), (-0.5961, -0.6725, -1.322), (-0.62, -0.6846, -1.311), (-0.6421, -0.6912, -1.299), (-0.5641, -0.6111, -1.342), (-0.5906, -0.6329, -1.339), (-0.6144, -0.6512, -1.331), (-0.6337, -0.6644, -1.32), (-0.6514, -0.6714, -1.309), (-0.7221, -0.689, -1.199), (-0.7313, -0.6662, -1.221), (-0.7348, -0.6403, -1.242), (-0.7328, -0.6125, -1.26), (-0.689, -0.7221, -1.199), (-0.703, -0.7026, -1.224), (-0.7118, -0.6792, -1.247), (-0.7149, -0.6543, -1.266), (-0.713, -0.629, -1.282), (-0.6662, -0.7313, -1.221), (-0.6795, -0.7115, -1.247), (-0.6883, -0.6881, -1.268), (-0.6922, -0.6645, -1.285), (-0.6912, -0.6421, -1.299), (-0.6403, -0.7348, -1.242), (-0.6542, -0.7148, -1.266), (-0.6645, -0.6921, -1.285), (-0.6707, -0.6707, -1.298), (-0.6714, -0.6514, -1.309), (0.3284, -1.504, -0.1203), (0.3284, -1.504, 0.1203), (0.1231, -1.539, 5.795e-08), (0.3434, -1.519, -0.0945), (0.3545, -1.53, -0.06509), (0.3614, -1.537, -0.03318), (0.3637, -1.539, 8.511e-08), (0.3033, -1.525, -0.118), (0.318, -1.542, -0.09076), (0.3289, -1.552, -0.0607), (0.3353, -1.558, -0.03012), (0.3374, -1.56, -0.0001027), (0.2759, -1.543, -0.1111), (0.2898, -1.559, -0.08341), (0.301, -1.569, -0.05393), (0.3082, -1.574, -0.02607), (0.3108, -1.575, -2.5e-05), (0.2473, -1.556, -0.1), (0.262, -1.571, -0.07275), (0.2748, -1.579, -0.04551), (0.2842, -1.582, -0.02169), (0.2881, -1.583, 6.71e-08), (0.2722, -1.586, 6.943e-08), (0.3033, -1.525, 0.118), (0.2759, -1.543, 0.1111), (0.2473, -1.556, 0.1), (0.2185, -1.564, 0.08505), (0.3434, -1.519, 0.0945), (0.3175, -1.542, 0.09106), (0.2896, -1.559, 0.08371), (0.2621, -1.571, 0.07302), (0.236, -1.578, 0.05952), (0.3545, -1.53, 0.06509), (0.3285, -1.553, 0.06073), (0.3008, -1.569, 0.05404), (0.2748, -1.579, 0.04562), (0.2516, -1.585, 0.03472), (0.3614, -1.537, 0.03318), (0.3351, -1.559, 0.02989), (0.3081, -1.574, 0.02601), (0.2842, -1.582, 0.02169), (0.264, -1.587, 0.01412), (0.142, -1.553, -0.02346), (0.1648, -1.562, -0.04603), (0.1906, -1.566, -0.06682), (0.2185, -1.564, -0.08505), (0.142, -1.553, 0.02346), (0.1626, -1.568, -0.0003015), (0.186, -1.577, -0.02301), (0.2106, -1.58, -0.04289), (0.2358, -1.578, -0.05941), (0.1648, -1.562, 0.04603), (0.1862, -1.577, 0.02267), (0.2087, -1.585, -0.0001105), (0.2303, -1.587, -0.01955), (0.2516, -1.585, -0.0347), (0.1906, -1.566, 0.06682), (0.2109, -1.58, 0.04286), (0.2304, -1.587, 0.01951), (0.2471, -1.589, 6.181e-08), (0.264, -1.587, -0.01412), (-1.504, 0.3284, -0.1203), (-1.539, 0.1231, 4.89e-08), (-1.504, 0.3284, 0.1203), (-1.525, 0.3033, -0.118), (-1.543, 0.2759, -0.1111), (-1.556, 0.2473, -0.1), (-1.564, 0.2185, -0.08505), (-1.519, 0.3434, -0.0945), (-1.542, 0.3175, -0.09106), (-1.559, 0.2896, -0.08371), (-1.571, 0.2621, -0.07302), (-1.578, 0.236, -0.05952), (-1.53, 0.3545, -0.06509), (-1.553, 0.3285, -0.06073), (-1.569, 0.3008, -0.05404), (-1.579, 0.2748, -0.04562), (-1.585, 0.2516, -0.03472), (-1.537, 0.3614, -0.03318), (-1.559, 0.3351, -0.02989), (-1.574, 0.3081, -0.02601), (-1.582, 0.2842, -0.02169), (-1.587, 0.264, -0.01412), (-1.586, 0.2722, 6.7e-08), (-1.553, 0.142, 0.02346), (-1.562, 0.1648, 0.04603), (-1.566, 0.1906, 0.06682), (-1.564, 0.2185, 0.08505), (-1.553, 0.142, -0.02346), (-1.568, 0.1626, 0.0003016), (-1.577, 0.186, 0.02301), (-1.58, 0.2106, 0.04289), (-1.578, 0.2358, 0.05941), (-1.562, 0.1648, -0.04603), (-1.577, 0.1862, -0.02267), (-1.585, 0.2087, 0.0001106), (-1.587, 0.2303, 0.01955), (-1.585, 0.2516, 0.0347), (-1.566, 0.1906, -0.06682), (-1.58, 0.2109, -0.04286), (-1.587, 0.2304, -0.01951), (-1.589, 0.2471, 6.7e-08), (-1.587, 0.264, 0.01412), (-1.519, 0.3434, 0.0945), (-1.53, 0.3545, 0.06509), (-1.537, 0.3614, 0.03318), (-1.539, 0.3637, 7.606e-08), (-1.525, 0.3033, 0.118), (-1.542, 0.318, 0.09076), (-1.552, 0.3289, 0.0607), (-1.558, 0.3353, 0.03012), (-1.56, 0.3374, 0.0001028), (-1.543, 0.2759, 0.1111), (-1.559, 0.2898, 0.08341), (-1.569, 0.301, 0.05393), (-1.574, 0.3082, 0.02607), (-1.575, 0.3108, 2.514e-05), (-1.556, 0.2473, 0.1), (-1.571, 0.262, 0.07275), (-1.579, 0.2748, 0.04551), (-1.582, 0.2842, 0.02169), (-1.583, 0.2881, 5.795e-08), (-0.5025, -0.6726, 1.295), (-0.6726, -0.5025, 1.295), (-0.7079, -0.7079, 1.175), (-0.5208, -0.6544, 1.317), (-0.5416, -0.6336, 1.332), (-0.5641, -0.6111, 1.342), (-0.5876, -0.5876, 1.345), (-0.5276, -0.6945, 1.293), (-0.5476, -0.6759, 1.315), (-0.5689, -0.6547, 1.33), (-0.5903, -0.6329, 1.339), (-0.6114, -0.6115, 1.342), (-0.555, -0.7122, 1.286), (-0.5758, -0.6937, 1.308), (-0.596, -0.6723, 1.322), (-0.6143, -0.6512, 1.331), (-0.6319, -0.6319, 1.333), (-0.5837, -0.7251, 1.275), (-0.6032, -0.706, 1.296), (-0.6201, -0.6845, 1.311), (-0.6337, -0.6644, 1.32), (-0.6473, -0.6473, 1.323), (-0.657, -0.657, 1.314), (-0.6945, -0.5276, 1.293), (-0.7122, -0.555, 1.286), (-0.7251, -0.5837, 1.275), (-0.7328, -0.6125, 1.26), (-0.6544, -0.5208, 1.317), (-0.6765, -0.5477, 1.315), (-0.694, -0.5756, 1.307), (-0.7061, -0.6029, 1.296), (-0.713, -0.6288, 1.282), (-0.6336, -0.5416, 1.332), (-0.655, -0.5691, 1.33), (-0.6725, -0.596, 1.322), (-0.6846, -0.62, 1.311), (-0.6912, -0.6421, 1.299), (-0.6111, -0.5641, 1.342), (-0.6329, -0.5906, 1.339), (-0.6512, -0.6144, 1.331), (-0.6644, -0.6337, 1.32), (-0.6714, -0.6514, 1.309), (-0.689, -0.7221, 1.199), (-0.6662, -0.7313, 1.221), (-0.6403, -0.7348, 1.242), (-0.6125, -0.7328, 1.26), (-0.7221, -0.689, 1.199), (-0.7026, -0.703, 1.224), (-0.6792, -0.7118, 1.247), (-0.6543, -0.7149, 1.266), (-0.629, -0.713, 1.282), (-0.7313, -0.6662, 1.221), (-0.7115, -0.6795, 1.247), (-0.6881, -0.6883, 1.268), (-0.6645, -0.6922, 1.285), (-0.6421, -0.6912, 1.299), (-0.7348, -0.6403, 1.242), (-0.7148, -0.6542, 1.266), (-0.6921, -0.6645, 1.285), (-0.6707, -0.6707, 1.298), (-0.6514, -0.6714, 1.309), (0.5025, 0.6726, -1.295), (0.7079, 0.7079, -1.175), (0.6726, 0.5025, -1.295), (0.5276, 0.6945, -1.293), (0.555, 0.7122, -1.286), (0.5837, 0.7251, -1.275), (0.6125, 0.7328, -1.26), (0.5208, 0.6544, -1.317), (0.5477, 0.6765, -1.315), (0.5756, 0.694, -1.307), (0.6029, 0.7061, -1.296), (0.6288, 0.713, -1.282), (0.5416, 0.6336, -1.332), (0.5691, 0.655, -1.33), (0.5961, 0.6725, -1.322), (0.62, 0.6846, -1.311), (0.6421, 0.6912, -1.299), (0.5641, 0.6111, -1.342), (0.5906, 0.6329, -1.339), (0.6144, 0.6512, -1.331), (0.6337, 0.6644, -1.32), (0.6514, 0.6714, -1.309), (0.657, 0.657, -1.314), (0.7221, 0.689, -1.199), (0.7313, 0.6662, -1.221), (0.7348, 0.6403, -1.242), (0.7328, 0.6125, -1.26), (0.689, 0.7221, -1.199), (0.703, 0.7026, -1.224), (0.7118, 0.6792, -1.247), (0.7149, 0.6543, -1.266), (0.713, 0.629, -1.282), (0.6662, 0.7313, -1.221), (0.6795, 0.7115, -1.247), (0.6883, 0.6881, -1.268), (0.6922, 0.6645, -1.285), (0.6912, 0.6421, -1.299), (0.6403, 0.7348, -1.242), (0.6542, 0.7148, -1.266), (0.6645, 0.6921, -1.285), (0.6707, 0.6707, -1.298), (0.6714, 0.6514, -1.309), (0.6544, 0.5208, -1.317), (0.6336, 0.5416, -1.332), (0.6111, 0.5641, -1.342), (0.5876, 0.5876, -1.345), (0.6945, 0.5276, -1.293), (0.6759, 0.5476, -1.315), (0.6547, 0.5689, -1.33), (0.6329, 0.5903, -1.339), (0.6115, 0.6114, -1.342), (0.7122, 0.555, -1.286), (0.6937, 0.5758, -1.308), (0.6723, 0.596, -1.322), (0.6512, 0.6143, -1.331), (0.632, 0.6319, -1.333), (0.7251, 0.5837, -1.275), (0.706, 0.6032, -1.296), (0.6845, 0.6201, -1.311), (0.6644, 0.6337, -1.32), (0.6473, 0.6473, -1.323), (1.504, -0.3284, 0.1203), (1.504, -0.3284, -0.1203), (1.539, -0.1231, 5.795e-08), (1.519, -0.3434, 0.0945), (1.53, -0.3545, 0.06509), (1.537, -0.3614, 0.03318), (1.539, -0.3637, 7.153e-08), (1.525, -0.3033, 0.118), (1.542, -0.318, 0.09076), (1.552, -0.3289, 0.0607), (1.558, -0.3353, 0.03012), (1.56, -0.3374, 0.0001028), (1.543, -0.2759, 0.1111), (1.559, -0.2898, 0.08341), (1.569, -0.301, 0.05393), (1.574, -0.3082, 0.02607), (1.575, -0.3108, 2.515e-05), (1.556, -0.2473, 0.1), (1.571, -0.262, 0.07275), (1.579, -0.2748, 0.04551), (1.582, -0.2842, 0.02169), (1.583, -0.2881, 7.834e-08), (1.586, -0.2721, 6.892e-08), (1.525, -0.3033, -0.118), (1.543, -0.2759, -0.1111), (1.556, -0.2473, -0.1), (1.564, -0.2185, -0.08505), (1.519, -0.3434, -0.0945), (1.542, -0.3175, -0.09106), (1.559, -0.2896, -0.08371), (1.571, -0.2621, -0.07302), (1.578, -0.236, -0.05952), (1.53, -0.3545, -0.06509), (1.553, -0.3285, -0.06073), (1.569, -0.3008, -0.05404), (1.579, -0.2748, -0.04562), (1.585, -0.2516, -0.03472), (1.537, -0.3614, -0.03318), (1.559, -0.3351, -0.02989), (1.574, -0.3081, -0.02601), (1.582, -0.2842, -0.02169), (1.587, -0.264, -0.01412), (1.553, -0.142, 0.02346), (1.562, -0.1648, 0.04603), (1.566, -0.1906, 0.06682), (1.564, -0.2185, 0.08505), (1.553, -0.142, -0.02346), (1.568, -0.1626, 0.0003016), (1.577, -0.186, 0.02301), (1.58, -0.2106, 0.04289), (1.578, -0.2358, 0.05941), (1.562, -0.1648, -0.04603), (1.577, -0.1862, -0.02267), (1.585, -0.2087, 0.0001106), (1.587, -0.2303, 0.01955), (1.585, -0.2516, 0.0347), (1.566, -0.1906, -0.06682), (1.58, -0.2109, -0.04286), (1.587, -0.2304, -0.01951), (1.589, -0.2471, 7.293e-08), (1.587, -0.264, 0.01412), (-0.3284, 1.504, -0.1203), (-0.3284, 1.504, 0.1203), (-0.1231, 1.539, 6.7e-08), (-0.3434, 1.519, -0.0945), (-0.3545, 1.53, -0.06509), (-0.3614, 1.537, -0.03318), (-0.3637, 1.539, -1.899e-08), (-0.3033, 1.525, -0.118), (-0.318, 1.542, -0.09076), (-0.3289, 1.552, -0.0607), (-0.3353, 1.558, -0.03012), (-0.3374, 1.56, -0.0001027), (-0.2759, 1.543, -0.1111), (-0.2898, 1.559, -0.08341), (-0.301, 1.569, -0.05393), (-0.3082, 1.574, -0.02607), (-0.3108, 1.575, -2.506e-05), (-0.2473, 1.556, -0.1), (-0.262, 1.571, -0.07275), (-0.2748, 1.579, -0.04551), (-0.2842, 1.582, -0.02169), (-0.2881, 1.583, 1.465e-08), (-0.2721, 1.586, 3.066e-08), (-0.3033, 1.525, 0.118), (-0.2759, 1.543, 0.1111), (-0.2473, 1.556, 0.1), (-0.2185, 1.564, 0.08505), (-0.3434, 1.519, 0.0945), (-0.3175, 1.542, 0.09106), (-0.2896, 1.559, 0.08371), (-0.2621, 1.571, 0.07302), (-0.236, 1.578, 0.05952), (-0.3545, 1.53, 0.06509), (-0.3285, 1.553, 0.06073), (-0.3008, 1.569, 0.05404), (-0.2748, 1.579, 0.04562), (-0.2516, 1.585, 0.03472), (-0.3614, 1.537, 0.03318), (-0.3351, 1.559, 0.02989), (-0.3081, 1.574, 0.02601), (-0.2842, 1.582, 0.02169), (-0.264, 1.587, 0.01412), (-0.142, 1.553, -0.02346), (-0.1648, 1.562, -0.04603), (-0.1906, 1.566, -0.06682), (-0.2185, 1.564, -0.08505), (-0.142, 1.553, 0.02346), (-0.1626, 1.568, -0.0003015), (-0.186, 1.577, -0.02301), (-0.2106, 1.58, -0.04289), (-0.2358, 1.578, -0.05941), (-0.1648, 1.562, 0.04603), (-0.1862, 1.577, 0.02267), (-0.2087, 1.585, -0.0001105), (-0.2303, 1.587, -0.01955), (-0.2516, 1.585, -0.0347), (-0.1906, 1.566, 0.06682), (-0.2109, 1.58, 0.04286), (-0.2304, 1.587, 0.01951), (-0.2471, 1.589, 3.14e-08), (-0.264, 1.587, -0.01412), (0.6726, 0.5025, 1.295), (0.7079, 0.7079, 1.175), (0.5025, 0.6726, 1.295), (0.6945, 0.5276, 1.293), (0.7122, 0.555, 1.286), (0.7251, 0.5837, 1.275), (0.7328, 0.6125, 1.26), (0.6544, 0.5208, 1.317), (0.6765, 0.5477, 1.315), (0.694, 0.5756, 1.307), (0.7061, 0.6029, 1.296), (0.713, 0.6288, 1.282), (0.6336, 0.5416, 1.332), (0.655, 0.5691, 1.33), (0.6725, 0.5961, 1.322), (0.6846, 0.62, 1.311), (0.6912, 0.6421, 1.299), (0.6111, 0.5641, 1.342), (0.6329, 0.5906, 1.339), (0.6512, 0.6144, 1.331), (0.6644, 0.6337, 1.32), (0.6714, 0.6514, 1.309), (0.657, 0.657, 1.314), (0.689, 0.7221, 1.199), (0.6662, 0.7313, 1.221), (0.6403, 0.7348, 1.242), (0.6125, 0.7328, 1.26), (0.7221, 0.689, 1.199), (0.7026, 0.703, 1.224), (0.6792, 0.7118, 1.247), (0.6543, 0.7149, 1.266), (0.629, 0.713, 1.282), (0.7313, 0.6662, 1.221), (0.7115, 0.6795, 1.247), (0.6881, 0.6883, 1.268), (0.6645, 0.6922, 1.285), (0.6421, 0.6912, 1.299), (0.7348, 0.6403, 1.242), (0.7148, 0.6542, 1.266), (0.6921, 0.6645, 1.285), (0.6707, 0.6707, 1.298), (0.6514, 0.6714, 1.309), (0.5208, 0.6544, 1.317), (0.5416, 0.6336, 1.332), (0.5641, 0.6111, 1.342), (0.5876, 0.5876, 1.345), (0.5276, 0.6945, 1.293), (0.5476, 0.6759, 1.315), (0.5689, 0.6547, 1.33), (0.5903, 0.6329, 1.339), (0.6114, 0.6115, 1.342), (0.555, 0.7122, 1.286), (0.5758, 0.6937, 1.308), (0.596, 0.6723, 1.322), (0.6143, 0.6512, 1.331), (0.6319, 0.632, 1.333), (0.5837, 0.7251, 1.275), (0.6032, 0.706, 1.296), (0.6201, 0.6845, 1.311), (0.6337, 0.6644, 1.32), (0.6473, 0.6473, 1.323)], [], [(246, 306, 61, 1), (368, 428, 307, 245), (427, 183, 62, 305), (2, 63, 185, 123), (124, 184, 429, 367), (0, 3, 8, 7), (3, 4, 9, 8), (4, 5, 10, 9), (5, 6, 11, 10), (7, 8, 13, 12), (8, 9, 14, 13), (9, 10, 15, 14), (10, 11, 16, 15), (12, 13, 18, 17), (13, 14, 19, 18), (14, 15, 20, 19), (15, 16, 21, 20), (17, 18, 50, 45), (18, 19, 55, 50), (19, 20, 60, 55), (20, 21, 22, 60), (1, 23, 28, 27), (23, 24, 29, 28), (24, 25, 30, 29), (25, 26, 31, 30), (27, 28, 33, 32), (28, 29, 34, 33), (29, 30, 35, 34), (30, 31, 36, 35), (32, 33, 38, 37), (33, 34, 39, 38), (34, 35, 40, 39), (35, 36, 41, 40), (37, 38, 11, 6), (38, 39, 16, 11), (39, 40, 21, 16), (40, 41, 22, 21), (2, 42, 47, 46), (42, 43, 48, 47), (43, 44, 49, 48), (44, 45, 50, 49), (46, 47, 52, 51), (47, 48, 53, 52), (48, 49, 54, 53), (49, 50, 55, 54), (51, 52, 57, 56), (52, 53, 58, 57), (53, 54, 59, 58), (54, 55, 60, 59), (56, 57, 31, 26), (57, 58, 36, 31), (58, 59, 41, 36), (59, 60, 22, 41), (61, 64, 69, 68), (64, 65, 70, 69), (65, 66, 71, 70), (66, 67, 72, 71), (68, 69, 74, 73), (69, 70, 75, 74), (70, 71, 76, 75), (71, 72, 77, 76), (73, 74, 79, 78), (74, 75, 80, 79), (75, 76, 81, 80), (76, 77, 82, 81), (78, 79, 111, 106), (79, 80, 116, 111), (80, 81, 121, 116), (81, 82, 83, 121), (62, 84, 89, 88), (84, 85, 90, 89), (85, 86, 91, 90), (86, 87, 92, 91), (88, 89, 94, 93), (89, 90, 95, 94), (90, 91, 96, 95), (91, 92, 97, 96), (93, 94, 99, 98), (94, 95, 100, 99), (95, 96, 101, 100), (96, 97, 102, 101), (98, 99, 72, 67), (99, 100, 77, 72), (100, 101, 82, 77), (101, 102, 83, 82), (63, 103, 108, 107), (103, 104, 109, 108), (104, 105, 110, 109), (105, 106, 111, 110), (107, 108, 113, 112), (108, 109, 114, 113), (109, 110, 115, 114), (110, 111, 116, 115), (112, 113, 118, 117), (113, 114, 119, 118), (114, 115, 120, 119), (115, 116, 121, 120), (117, 118, 92, 87), (118, 119, 97, 92), (119, 120, 102, 97), (120, 121, 83, 102), (122, 125, 130, 129), (125, 126, 131, 130), (126, 127, 132, 131), (127, 128, 133, 132), (129, 130, 135, 134), (130, 131, 136, 135), (131, 132, 137, 136), (132, 133, 138, 137), (134, 135, 140, 139), (135, 136, 141, 140), (136, 137, 142, 141), (137, 138, 143, 142), (139, 140, 172, 167), (140, 141, 177, 172), (141, 142, 182, 177), (142, 143, 144, 182), (123, 145, 150, 149), (145, 146, 151, 150), (146, 147, 152, 151), (147, 148, 153, 152), (149, 150, 155, 154), (150, 151, 156, 155), (151, 152, 157, 156), (152, 153, 158, 157), (154, 155, 160, 159), (155, 156, 161, 160), (156, 157, 162, 161), (157, 158, 163, 162), (159, 160, 133, 128), (160, 161, 138, 133), (161, 162, 143, 138), (162, 163, 144, 143), (124, 164, 169, 168), (164, 165, 170, 169), (165, 166, 171, 170), (166, 167, 172, 171), (168, 169, 174, 173), (169, 170, 175, 174), (170, 171, 176, 175), (171, 172, 177, 176), (173, 174, 179, 178), (174, 175, 180, 179), (175, 176, 181, 180), (176, 177, 182, 181), (178, 179, 153, 148), (179, 180, 158, 153), (180, 181, 163, 158), (181, 182, 144, 163), (183, 186, 191, 190), (186, 187, 192, 191), (187, 188, 193, 192), (188, 189, 194, 193), (190, 191, 196, 195), (191, 192, 197, 196), (192, 193, 198, 197), (193, 194, 199, 198), (195, 196, 201, 200), (196, 197, 202, 201), (197, 198, 203, 202), (198, 199, 204, 203), (200, 201, 233, 228), (201, 202, 238, 233), (202, 203, 243, 238), (203, 204, 205, 243), (184, 206, 211, 210), (206, 207, 212, 211), (207, 208, 213, 212), (208, 209, 214, 213), (210, 211, 216, 215), (211, 212, 217, 216), (212, 213, 218, 217), (213, 214, 219, 218), (215, 216, 221, 220), (216, 217, 222, 221), (217, 218, 223, 222), (218, 219, 224, 223), (220, 221, 194, 189), (221, 222, 199, 194), (222, 223, 204, 199), (223, 224, 205, 204), (185, 225, 230, 229), (225, 226, 231, 230), (226, 227, 232, 231), (227, 228, 233, 232), (229, 230, 235, 234), (230, 231, 236, 235), (231, 232, 237, 236), (232, 233, 238, 237), (234, 235, 240, 239), (235, 236, 241, 240), (236, 237, 242, 241), (237, 238, 243, 242), (239, 240, 214, 209), (240, 241, 219, 214), (241, 242, 224, 219), (242, 243, 205, 224), (244, 247, 252, 251), (247, 248, 253, 252), (248, 249, 254, 253), (249, 250, 255, 254), (251, 252, 257, 256), (252, 253, 258, 257), (253, 254, 259, 258), (254, 255, 260, 259), (256, 257, 262, 261), (257, 258, 263, 262), (258, 259, 264, 263), (259, 260, 265, 264), (261, 262, 294, 289), (262, 263, 299, 294), (263, 264, 304, 299), (264, 265, 266, 304), (245, 267, 272, 271), (267, 268, 273, 272), (268, 269, 274, 273), (269, 270, 275, 274), (271, 272, 277, 276), (272, 273, 278, 277), (273, 274, 279, 278), (274, 275, 280, 279), (276, 277, 282, 281), (277, 278, 283, 282), (278, 279, 284, 283), (279, 280, 285, 284), (281, 282, 255, 250), (282, 283, 260, 255), (283, 284, 265, 260), (284, 285, 266, 265), (246, 286, 291, 290), (286, 287, 292, 291), (287, 288, 293, 292), (288, 289, 294, 293), (290, 291, 296, 295), (291, 292, 297, 296), (292, 293, 298, 297), (293, 294, 299, 298), (295, 296, 301, 300), (296, 297, 302, 301), (297, 298, 303, 302), (298, 299, 304, 303), (300, 301, 275, 270), (301, 302, 280, 275), (302, 303, 285, 280), (303, 304, 266, 285), (305, 308, 313, 312), (308, 309, 314, 313), (309, 310, 315, 314), (310, 311, 316, 315), (312, 313, 318, 317), (313, 314, 319, 318), (314, 315, 320, 319), (315, 316, 321, 320), (317, 318, 323, 322), (318, 319, 324, 323), (319, 320, 325, 324), (320, 321, 326, 325), (322, 323, 355, 350), (323, 324, 360, 355), (324, 325, 365, 360), (325, 326, 327, 365), (306, 328, 333, 332), (328, 329, 334, 333), (329, 330, 335, 334), (330, 331, 336, 335), (332, 333, 338, 337), (333, 334, 339, 338), (334, 335, 340, 339), (335, 336, 341, 340), (337, 338, 343, 342), (338, 339, 344, 343), (339, 340, 345, 344), (340, 341, 346, 345), (342, 343, 316, 311), (343, 344, 321, 316), (344, 345, 326, 321), (345, 346, 327, 326), (307, 347, 352, 351), (347, 348, 353, 352), (348, 349, 354, 353), (349, 350, 355, 354), (351, 352, 357, 356), (352, 353, 358, 357), (353, 354, 359, 358), (354, 355, 360, 359), (356, 357, 362, 361), (357, 358, 363, 362), (358, 359, 364, 363), (359, 360, 365, 364), (361, 362, 336, 331), (362, 363, 341, 336), (363, 364, 346, 341), (364, 365, 327, 346), (366, 369, 374, 373), (369, 370, 375, 374), (370, 371, 376, 375), (371, 372, 377, 376), (373, 374, 379, 378), (374, 375, 380, 379), (375, 376, 381, 380), (376, 377, 382, 381), (378, 379, 384, 383), (379, 380, 385, 384), (380, 381, 386, 385), (381, 382, 387, 386), (383, 384, 416, 411), (384, 385, 421, 416), (385, 386, 426, 421), (386, 387, 388, 426), (367, 389, 394, 393), (389, 390, 395, 394), (390, 391, 396, 395), (391, 392, 397, 396), (393, 394, 399, 398), (394, 395, 400, 399), (395, 396, 401, 400), (396, 397, 402, 401), (398, 399, 404, 403), (399, 400, 405, 404), (400, 401, 406, 405), (401, 402, 407, 406), (403, 404, 377, 372), (404, 405, 382, 377), (405, 406, 387, 382), (406, 407, 388, 387), (368, 408, 413, 412), (408, 409, 414, 413), (409, 410, 415, 414), (410, 411, 416, 415), (412, 413, 418, 417), (413, 414, 419, 418), (414, 415, 420, 419), (415, 416, 421, 420), (417, 418, 423, 422), (418, 419, 424, 423), (419, 420, 425, 424), (420, 421, 426, 425), (422, 423, 397, 392), (423, 424, 402, 397), (424, 425, 407, 402), (425, 426, 388, 407), (427, 430, 435, 434), (430, 431, 436, 435), (431, 432, 437, 436), (432, 433, 438, 437), (434, 435, 440, 439), (435, 436, 441, 440), (436, 437, 442, 441), (437, 438, 443, 442), (439, 440, 445, 444), (440, 441, 446, 445), (441, 442, 447, 446), (442, 443, 448, 447), (444, 445, 477, 472), (445, 446, 482, 477), (446, 447, 487, 482), (447, 448, 449, 487), (428, 450, 455, 454), (450, 451, 456, 455), (451, 452, 457, 456), (452, 453, 458, 457), (454, 455, 460, 459), (455, 456, 461, 460), (456, 457, 462, 461), (457, 458, 463, 462), (459, 460, 465, 464), (460, 461, 466, 465), (461, 462, 467, 466), (462, 463, 468, 467), (464, 465, 438, 433), (465, 466, 443, 438), (466, 467, 448, 443), (467, 468, 449, 448), (429, 469, 474, 473), (469, 470, 475, 474), (470, 471, 476, 475), (471, 472, 477, 476), (473, 474, 479, 478), (474, 475, 480, 479), (475, 476, 481, 480), (476, 477, 482, 481), (478, 479, 484, 483), (479, 480, 485, 484), (480, 481, 486, 485), (481, 482, 487, 486), (483, 484, 458, 453), (484, 485, 463, 458), (485, 486, 468, 463), (486, 487, 449, 468), (122, 0, 7, 125), (125, 7, 12, 126), (126, 12, 17, 127), (127, 17, 45, 128), (128, 45, 44, 159), (159, 44, 43, 154), (154, 43, 42, 149), (149, 42, 2, 123), (1, 61, 68, 23), (23, 68, 73, 24), (24, 73, 78, 25), (25, 78, 106, 26), (26, 106, 105, 56), (56, 105, 104, 51), (51, 104, 103, 46), (46, 103, 63, 2), (62, 183, 190, 84), (84, 190, 195, 85), (85, 195, 200, 86), (86, 200, 228, 87), (87, 228, 227, 117), (117, 227, 226, 112), (112, 226, 225, 107), (107, 225, 185, 63), (184, 124, 168, 206), (206, 168, 173, 207), (207, 173, 178, 208), (208, 178, 148, 209), (209, 148, 147, 239), (239, 147, 146, 234), (234, 146, 145, 229), (229, 145, 123, 185), (366, 122, 129, 369), (369, 129, 134, 370), (370, 134, 139, 371), (371, 139, 167, 372), (372, 167, 166, 403), (403, 166, 165, 398), (398, 165, 164, 393), (393, 164, 124, 367), (183, 427, 434, 186), (186, 434, 439, 187), (187, 439, 444, 188), (188, 444, 472, 189), (189, 472, 471, 220), (220, 471, 470, 215), (215, 470, 469, 210), (210, 469, 429, 184), (428, 368, 412, 450), (450, 412, 417, 451), (451, 417, 422, 452), (452, 422, 392, 453), (453, 392, 391, 483), (483, 391, 390, 478), (478, 390, 389, 473), (473, 389, 367, 429), (244, 366, 373, 247), (247, 373, 378, 248), (248, 378, 383, 249), (249, 383, 411, 250), (250, 411, 410, 281), (281, 410, 409, 276), (276, 409, 408, 271), (271, 408, 368, 245), (427, 305, 312, 430), (430, 312, 317, 431), (431, 317, 322, 432), (432, 322, 350, 433), (433, 350, 349, 464), (464, 349, 348, 459), (459, 348, 347, 454), (454, 347, 307, 428), (306, 246, 290, 328), (328, 290, 295, 329), (329, 295, 300, 330), (330, 300, 270, 331), (331, 270, 269, 361), (361, 269, 268, 356), (356, 268, 267, 351), (351, 267, 245, 307), (0, 244, 251, 3), (3, 251, 256, 4), (4, 256, 261, 5), (5, 261, 289, 6), (6, 289, 288, 37), (37, 288, 287, 32), (32, 287, 286, 27), (27, 286, 246, 1), (305, 62, 88, 308), (308, 88, 93, 309), (309, 93, 98, 310), (310, 98, 67, 311), (311, 67, 66, 342), (342, 66, 65, 337), (337, 65, 64, 332), (332, 64, 61, 306), (122, 366, 244, 0)])
me_cube_001.polygons.foreach_set('use_smooth', [True] * 486)
_uv = me_cube_001.uv_layers.new(name='UVMap')
_uv.uv.foreach_set('vector', [0.3962, 0.7712, 0.6038, 0.7712, 0.6038, 0.9788, 0.3962, 0.9788, 0.3962, 0.5212, 0.6038, 0.5212, 0.6038, 0.7288, 0.3962, 0.7288, 0.6462, 0.5212, 0.8538, 0.5212, 0.8538, 0.7288, 0.6462, 0.7288, 0.3962, 0.02124, 0.6038, 0.02124, 0.6038, 0.2288, 0.3962, 0.2288, 0.3962, 0.2712, 0.6038, 0.2712, 0.6038, 0.4788, 0.3962, 0.4788, 0.1462, 0.7288, 0.1462, 0.7329, 0.142, 0.7331, 0.1421, 0.7288, 0.1462, 0.7329, 0.1462, 0.7369, 0.142, 0.7371, 0.142, 0.7331, 0.1462, 0.7369, 0.1462, 0.7406, 0.142, 0.7406, 0.142, 0.7371, 0.1462, 0.7406, 0.1462, 0.75, 0.142, 0.75, 0.142, 0.7406, 0.1421, 0.7288, 0.142, 0.7331, 0.1379, 0.7331, 0.1381, 0.7288, 0.142, 0.7331, 0.142, 0.7371, 0.138, 0.737, 0.1379, 0.7331, 0.142, 0.7371, 0.142, 0.7406, 0.1383, 0.7402, 0.138, 0.737, 0.142, 0.7406, 0.142, 0.75, 0.1384, 0.75, 0.1383, 0.7402, 0.1381, 0.7288, 0.1379, 0.7331, 0.1344, 0.733, 0.1344, 0.7288, 0.1379, 0.7331, 0.138, 0.737, 0.1348, 0.7367, 0.1344, 0.733, 0.138, 0.737, 0.1383, 0.7402, 0.1354, 0.7396, 0.1348, 0.7367, 0.1383, 0.7402, 0.1384, 0.75, 0.1357, 0.75, 0.1354, 0.7396, 0.1344, 0.7288, 0.1344, 0.733, 0.125, 0.733, 0.125, 0.7288, 0.1344, 0.733, 0.1348, 0.7367, 0.125, 0.7366, 0.125, 0.733, 0.1348, 0.7367, 0.1354, 0.7396, 0.125, 0.7393, 0.125, 0.7366, 0.1354, 0.7396, 0.1357, 0.75, 0.134, 0.75, 0.125, 0.7393, 0.3962, 0.9788, 0.3962, 0.9829, 0.392, 0.9831, 0.3921, 0.9788, 0.3962, 0.9829, 0.3962, 0.9869, 0.392, 0.9871, 0.392, 0.9831, 0.3962, 0.9869, 0.3962, 0.9906, 0.392, 0.9906, 0.392, 0.9871, 0.3962, 0.9906, 0.3962, 1.0, 0.392, 1.0, 0.392, 0.9906, 0.3921, 0.9788, 0.392, 0.9831, 0.3879, 0.9831, 0.3881, 0.9788, 0.392, 0.9831, 0.392, 0.9871, 0.388, 0.987, 0.3879, 0.9831, 0.392, 0.9871, 0.392, 0.9906, 0.3883, 0.9902, 0.388, 0.987, 0.392, 0.9906, 0.392, 1.0, 0.3884, 1.0, 0.3883, 0.9902, 0.3881, 0.9788, 0.3879, 0.9831, 0.3844, 0.983, 0.3844, 0.9788, 0.3879, 0.9831, 0.388, 0.987, 0.3848, 0.9867, 0.3844, 0.983, 0.388, 0.987, 0.3883, 0.9902, 0.3854, 0.9896, 0.3848, 0.9867, 0.3883, 0.9902, 0.3884, 1.0, 0.3857, 1.0, 0.3854, 0.9896, 0.3844, 0.9788, 0.3844, 0.983, 0.375, 0.983, 0.375, 0.9788, 0.3844, 0.983, 0.3848, 0.9867, 0.375, 0.9866, 0.375, 0.983, 0.3848, 0.9867, 0.3854, 0.9896, 0.375, 0.9893, 0.375, 0.9866, 0.3854, 0.9896, 0.3857, 1.0, 0.384, 1.0, 0.375, 0.9893, 0.3962, 0.02124, 0.3921, 0.02124, 0.3919, 0.01697, 0.3962, 0.0171, 0.3921, 0.02124, 0.3881, 0.02124, 0.3879, 0.01696, 0.3919, 0.01697, 0.3881, 0.02124, 0.3844, 0.02124, 0.3844, 0.017, 0.3879, 0.01696, 0.3844, 0.02124, 0.375, 0.02124, 0.375, 0.01702, 0.3844, 0.017, 0.3962, 0.0171, 0.3919, 0.01697, 0.3919, 0.01291, 0.3962, 0.01311, 0.3919, 0.01697, 0.3879, 0.01696, 0.388, 0.01302, 0.3919, 0.01291, 0.3879, 0.01696, 0.3844, 0.017, 0.3848, 0.01327, 0.388, 0.01302, 0.3844, 0.017, 0.375, 0.01702, 0.375, 0.01341, 0.3848, 0.01327, 0.3962, 0.01311, 0.3919, 0.01291, 0.392, 0.009405, 0.3962, 0.009439, 0.3919, 0.01291, 0.388, 0.01302, 0.3883, 0.00981, 0.392, 0.009405, 0.388, 0.01302, 0.3848, 0.01327, 0.3854, 0.01039, 0.3883, 0.00981, 0.3848, 0.01327, 0.375, 0.01341, 0.375, 0.0107, 0.3854, 0.01039, 0.3962, 0.009439, 0.392, 0.009405, 0.392, 0.0, 0.3962, 0.0, 0.392, 0.009405, 0.3883, 0.00981, 0.3884, 0.0, 0.392, 0.0, 0.3883, 0.00981, 0.3854, 0.01039, 0.3857, 0.0, 0.3884, 0.0, 0.3854, 0.01039, 0.375, 0.0107, 0.375, 0.008977, 0.3857, 0.0, 0.6038, 0.9788, 0.6079, 0.9788, 0.6081, 0.983, 0.6038, 0.9829, 0.6079, 0.9788, 0.6119, 0.9788, 0.6121, 0.983, 0.6081, 0.983, 0.6119, 0.9788, 0.6156, 0.9788, 0.6156, 0.983, 0.6121, 0.983, 0.6156, 0.9788, 0.625, 0.9788, 0.625, 0.983, 0.6156, 0.983, 0.6038, 0.9829, 0.6081, 0.983, 0.6081, 0.9871, 0.6038, 0.9869, 0.6081, 0.983, 0.6121, 0.983, 0.612, 0.987, 0.6081, 0.9871, 0.6121, 0.983, 0.6156, 0.983, 0.6152, 0.9867, 0.612, 0.987, 0.6156, 0.983, 0.625, 0.983, 0.625, 0.9866, 0.6152, 0.9867, 0.6038, 0.9869, 0.6081, 0.9871, 0.608, 0.9906, 0.6038, 0.9906, 0.6081, 0.9871, 0.612, 0.987, 0.6117, 0.9902, 0.608, 0.9906, 0.612, 0.987, 0.6152, 0.9867, 0.6146, 0.9896, 0.6117, 0.9902, 0.6152, 0.9867, 0.625, 0.9866, 0.625, 0.9893, 0.6146, 0.9896, 0.6038, 0.9906, 0.608, 0.9906, 0.608, 1.0, 0.6038, 1.0, 0.608, 0.9906, 0.6117, 0.9902, 0.6116, 1.0, 0.608, 1.0, 0.6117, 0.9902, 0.6146, 0.9896, 0.6143, 1.0, 0.6116, 1.0, 0.6146, 0.9896, 0.625, 0.9893, 0.625, 0.991, 0.6143, 1.0, 0.8538, 0.7288, 0.8579, 0.7288, 0.8581, 0.733, 0.8538, 0.7329, 0.8579, 0.7288, 0.8619, 0.7288, 0.8621, 0.733, 0.8581, 0.733, 0.8619, 0.7288, 0.8656, 0.7288, 0.8656, 0.733, 0.8621, 0.733, 0.8656, 0.7288, 0.875, 0.7288, 0.875, 0.733, 0.8656, 0.733, 0.8538, 0.7329, 0.8581, 0.733, 0.8581, 0.7371, 0.8538, 0.7369, 0.8581, 0.733, 0.8621, 0.733, 0.862, 0.737, 0.8581, 0.7371, 0.8621, 0.733, 0.8656, 0.733, 0.8652, 0.7367, 0.862, 0.737, 0.8656, 0.733, 0.875, 0.733, 0.875, 0.7366, 0.8652, 0.7367, 0.8538, 0.7369, 0.8581, 0.7371, 0.858, 0.7406, 0.8538, 0.7406, 0.8581, 0.7371, 0.862, 0.737, 0.8617, 0.7402, 0.858, 0.7406, 0.862, 0.737, 0.8652, 0.7367, 0.8646, 0.7396, 0.8617, 0.7402, 0.8652, 0.7367, 0.875, 0.7366, 0.875, 0.7393, 0.8646, 0.7396, 0.8538, 0.7406, 0.858, 0.7406, 0.858, 0.75, 0.8538, 0.75, 0.858, 0.7406, 0.8617, 0.7402, 0.8616, 0.75, 0.858, 0.75, 0.8617, 0.7402, 0.8646, 0.7396, 0.8643, 0.75, 0.8616, 0.75, 0.8646, 0.7396, 0.875, 0.7393, 0.875, 0.741, 0.8643, 0.75, 0.6038, 0.02124, 0.6038, 0.0171, 0.608, 0.01692, 0.6079, 0.02124, 0.6038, 0.0171, 0.6038, 0.01311, 0.608, 0.0129, 0.608, 0.01692, 0.6038, 0.01311, 0.6038, 0.009439, 0.608, 0.009425, 0.608, 0.0129, 0.6038, 0.009439, 0.6038, 0.0, 0.608, 0.0, 0.608, 0.009425, 0.6079, 0.02124, 0.608, 0.01692, 0.6121, 0.01691, 0.6119, 0.02124, 0.608, 0.01692, 0.608, 0.0129, 0.612, 0.013, 0.6121, 0.01691, 0.608, 0.0129, 0.608, 0.009425, 0.6117, 0.009813, 0.612, 0.013, 0.608, 0.009425, 0.608, 0.0, 0.6116, 0.0, 0.6117, 0.009813, 0.6119, 0.02124, 0.6121, 0.01691, 0.6156, 0.01697, 0.6156, 0.02124, 0.6121, 0.01691, 0.612, 0.013, 0.6152, 0.01325, 0.6156, 0.01697, 0.612, 0.013, 0.6117, 0.009813, 0.6146, 0.01039, 0.6152, 0.01325, 0.6117, 0.009813, 0.6116, 0.0, 0.6143, 0.0, 0.6146, 0.01039, 0.6156, 0.02124, 0.6156, 0.01697, 0.625, 0.01702, 0.625, 0.02124, 0.6156, 0.01697, 0.6152, 0.01325, 0.625, 0.01341, 0.625, 0.01702, 0.6152, 0.01325, 0.6146, 0.01039, 0.625, 0.0107, 0.625, 0.01341, 0.6146, 0.01039, 0.6143, 0.0, 0.616, 0.0, 0.625, 0.0107, 0.1462, 0.5212, 0.1421, 0.5212, 0.1419, 0.517, 0.1462, 0.5171, 0.1421, 0.5212, 0.1381, 0.5212, 0.1379, 0.517, 0.1419, 0.517, 0.1381, 0.5212, 0.1344, 0.5212, 0.1344, 0.517, 0.1379, 0.517, 0.1344, 0.5212, 0.125, 0.5212, 0.125, 0.517, 0.1344, 0.517, 0.1462, 0.5171, 0.1419, 0.517, 0.1419, 0.5129, 0.1462, 0.5131, 0.1419, 0.517, 0.1379, 0.517, 0.138, 0.513, 0.1419, 0.5129, 0.1379, 0.517, 0.1344, 0.517, 0.1348, 0.5133, 0.138, 0.513, 0.1344, 0.517, 0.125, 0.517, 0.125, 0.5134, 0.1348, 0.5133, 0.1462, 0.5131, 0.1419, 0.5129, 0.142, 0.5094, 0.1462, 0.5094, 0.1419, 0.5129, 0.138, 0.513, 0.1383, 0.5098, 0.142, 0.5094, 0.138, 0.513, 0.1348, 0.5133, 0.1354, 0.5104, 0.1383, 0.5098, 0.1348, 0.5133, 0.125, 0.5134, 0.125, 0.5107, 0.1354, 0.5104, 0.1462, 0.5094, 0.142, 0.5094, 0.142, 0.5, 0.1462, 0.5, 0.142, 0.5094, 0.1383, 0.5098, 0.1384, 0.5, 0.142, 0.5, 0.1383, 0.5098, 0.1354, 0.5104, 0.1357, 0.5, 0.1384, 0.5, 0.1354, 0.5104, 0.125, 0.5107, 0.125, 0.509, 0.1357, 0.5, 0.3962, 0.2288, 0.3962, 0.2329, 0.392, 0.2331, 0.3921, 0.2288, 0.3962, 0.2329, 0.3962, 0.2369, 0.392, 0.2371, 0.392, 0.2331, 0.3962, 0.2369, 0.3962, 0.2406, 0.392, 0.2406, 0.392, 0.2371, 0.3962, 0.2406, 0.3962, 0.25, 0.392, 0.25, 0.392, 0.2406, 0.3921, 0.2288, 0.392, 0.2331, 0.3879, 0.2331, 0.3881, 0.2288, 0.392, 0.2331, 0.392, 0.2371, 0.388, 0.237, 0.3879, 0.2331, 0.392, 0.2371, 0.392, 0.2406, 0.3883, 0.2402, 0.388, 0.237, 0.392, 0.2406, 0.392, 0.25, 0.3884, 0.25, 0.3883, 0.2402, 0.3881, 0.2288, 0.3879, 0.2331, 0.3844, 0.233, 0.3844, 0.2288, 0.3879, 0.2331, 0.388, 0.237, 0.3848, 0.2367, 0.3844, 0.233, 0.388, 0.237, 0.3883, 0.2402, 0.3854, 0.2396, 0.3848, 0.2367, 0.3883, 0.2402, 0.3884, 0.25, 0.3857, 0.25, 0.3854, 0.2396, 0.3844, 0.2288, 0.3844, 0.233, 0.375, 0.233, 0.375, 0.2288, 0.3844, 0.233, 0.3848, 0.2367, 0.375, 0.2366, 0.375, 0.233, 0.3848, 0.2367, 0.3854, 0.2396, 0.375, 0.2393, 0.375, 0.2366, 0.3854, 0.2396, 0.3857, 0.25, 0.384, 0.25, 0.375, 0.2393, 0.3962, 0.2712, 0.3921, 0.2712, 0.3919, 0.267, 0.3962, 0.2671, 0.3921, 0.2712, 0.3881, 0.2712, 0.3879, 0.267, 0.3919, 0.267, 0.3881, 0.2712, 0.3844, 0.2712, 0.3844, 0.267, 0.3879, 0.267, 0.3844, 0.2712, 0.375, 0.2712, 0.375, 0.267, 0.3844, 0.267, 0.3962, 0.2671, 0.3919, 0.267, 0.3919, 0.2629, 0.3962, 0.2631, 0.3919, 0.267, 0.3879, 0.267, 0.388, 0.263, 0.3919, 0.2629, 0.3879, 0.267, 0.3844, 0.267, 0.3848, 0.2633, 0.388, 0.263, 0.3844, 0.267, 0.375, 0.267, 0.375, 0.2634, 0.3848, 0.2633, 0.3962, 0.2631, 0.3919, 0.2629, 0.392, 0.2594, 0.3962, 0.2594, 0.3919, 0.2629, 0.388, 0.263, 0.3883, 0.2598, 0.392, 0.2594, 0.388, 0.263, 0.3848, 0.2633, 0.3854, 0.2604, 0.3883, 0.2598, 0.3848, 0.2633, 0.375, 0.2634, 0.375, 0.2607, 0.3854, 0.2604, 0.3962, 0.2594, 0.392, 0.2594, 0.392, 0.25, 0.3962, 0.25, 0.392, 0.2594, 0.3883, 0.2598, 0.3884, 0.25, 0.392, 0.25, 0.3883, 0.2598, 0.3854, 0.2604, 0.3857, 0.25, 0.3884, 0.25, 0.3854, 0.2604, 0.375, 0.2607, 0.375, 0.259, 0.3857, 0.25, 0.8538, 0.5212, 0.8538, 0.5171, 0.858, 0.5169, 0.8579, 0.5212, 0.8538, 0.5171, 0.8538, 0.5131, 0.858, 0.5129, 0.858, 0.5169, 0.8538, 0.5131, 0.8538, 0.5094, 0.858, 0.5094, 0.858, 0.5129, 0.8538, 0.5094, 0.8538, 0.5, 0.858, 0.5, 0.858, 0.5094, 0.8579, 0.5212, 0.858, 0.5169, 0.8621, 0.5169, 0.8619, 0.5212, 0.858, 0.5169, 0.858, 0.5129, 0.862, 0.513, 0.8621, 0.5169, 0.858, 0.5129, 0.858, 0.5094, 0.8617, 0.5098, 0.862, 0.513, 0.858, 0.5094, 0.858, 0.5, 0.8616, 0.5, 0.8617, 0.5098, 0.8619, 0.5212, 0.8621, 0.5169, 0.8656, 0.517, 0.8656, 0.5212, 0.8621, 0.5169, 0.862, 0.513, 0.8652, 0.5133, 0.8656, 0.517, 0.862, 0.513, 0.8617, 0.5098, 0.8646, 0.5104, 0.8652, 0.5133, 0.8617, 0.5098, 0.8616, 0.5, 0.8643, 0.5, 0.8646, 0.5104, 0.8656, 0.5212, 0.8656, 0.517, 0.875, 0.517, 0.875, 0.5212, 0.8656, 0.517, 0.8652, 0.5133, 0.875, 0.5134, 0.875, 0.517, 0.8652, 0.5133, 0.8646, 0.5104, 0.875, 0.5107, 0.875, 0.5134, 0.8646, 0.5104, 0.8643, 0.5, 0.866, 0.5, 0.875, 0.5107, 0.6038, 0.2712, 0.6038, 0.2671, 0.608, 0.2669, 0.6079, 0.2712, 0.6038, 0.2671, 0.6038, 0.2631, 0.608, 0.2629, 0.608, 0.2669, 0.6038, 0.2631, 0.6038, 0.2594, 0.608, 0.2594, 0.608, 0.2629, 0.6038, 0.2594, 0.6038, 0.25, 0.608, 0.25, 0.608, 0.2594, 0.6079, 0.2712, 0.608, 0.2669, 0.6121, 0.2669, 0.6119, 0.2712, 0.608, 0.2669, 0.608, 0.2629, 0.612, 0.263, 0.6121, 0.2669, 0.608, 0.2629, 0.608, 0.2594, 0.6117, 0.2598, 0.612, 0.263, 0.608, 0.2594, 0.608, 0.25, 0.6116, 0.25, 0.6117, 0.2598, 0.6119, 0.2712, 0.6121, 0.2669, 0.6156, 0.267, 0.6156, 0.2712, 0.6121, 0.2669, 0.612, 0.263, 0.6152, 0.2633, 0.6156, 0.267, 0.612, 0.263, 0.6117, 0.2598, 0.6146, 0.2604, 0.6152, 0.2633, 0.6117, 0.2598, 0.6116, 0.25, 0.6143, 0.25, 0.6146, 0.2604, 0.6156, 0.2712, 0.6156, 0.267, 0.625, 0.267, 0.625, 0.2712, 0.6156, 0.267, 0.6152, 0.2633, 0.625, 0.2634, 0.625, 0.267, 0.6152, 0.2633, 0.6146, 0.2604, 0.625, 0.2607, 0.625, 0.2634, 0.6146, 0.2604, 0.6143, 0.25, 0.616, 0.25, 0.625, 0.2607, 0.6038, 0.2288, 0.6079, 0.2288, 0.6081, 0.233, 0.6038, 0.2329, 0.6079, 0.2288, 0.6119, 0.2288, 0.6121, 0.233, 0.6081, 0.233, 0.6119, 0.2288, 0.6156, 0.2288, 0.6156, 0.233, 0.6121, 0.233, 0.6156, 0.2288, 0.625, 0.2288, 0.625, 0.233, 0.6156, 0.233, 0.6038, 0.2329, 0.6081, 0.233, 0.6081, 0.2371, 0.6038, 0.2369, 0.6081, 0.233, 0.6121, 0.233, 0.612, 0.237, 0.6081, 0.2371, 0.6121, 0.233, 0.6156, 0.233, 0.6152, 0.2367, 0.612, 0.237, 0.6156, 0.233, 0.625, 0.233, 0.625, 0.2366, 0.6152, 0.2367, 0.6038, 0.2369, 0.6081, 0.2371, 0.608, 0.2406, 0.6038, 0.2406, 0.6081, 0.2371, 0.612, 0.237, 0.6117, 0.2402, 0.608, 0.2406, 0.612, 0.237, 0.6152, 0.2367, 0.6146, 0.2396, 0.6117, 0.2402, 0.6152, 0.2367, 0.625, 0.2366, 0.625, 0.2393, 0.6146, 0.2396, 0.6038, 0.2406, 0.608, 0.2406, 0.608, 0.25, 0.6038, 0.25, 0.608, 0.2406, 0.6117, 0.2402, 0.6116, 0.25, 0.608, 0.25, 0.6117, 0.2402, 0.6146, 0.2396, 0.6143, 0.25, 0.6116, 0.25, 0.6146, 0.2396, 0.625, 0.2393, 0.625, 0.241, 0.6143, 0.25, 0.3538, 0.7288, 0.3579, 0.7288, 0.3581, 0.733, 0.3538, 0.7329, 0.3579, 0.7288, 0.3619, 0.7288, 0.3621, 0.733, 0.3581, 0.733, 0.3619, 0.7288, 0.3656, 0.7288, 0.3656, 0.733, 0.3621, 0.733, 0.3656, 0.7288, 0.375, 0.7288, 0.375, 0.733, 0.3656, 0.733, 0.3538, 0.7329, 0.3581, 0.733, 0.3581, 0.7371, 0.3538, 0.7369, 0.3581, 0.733, 0.3621, 0.733, 0.362, 0.737, 0.3581, 0.7371, 0.3621, 0.733, 0.3656, 0.733, 0.3652, 0.7367, 0.362, 0.737, 0.3656, 0.733, 0.375, 0.733, 0.375, 0.7366, 0.3652, 0.7367, 0.3538, 0.7369, 0.3581, 0.7371, 0.358, 0.7406, 0.3538, 0.7406, 0.3581, 0.7371, 0.362, 0.737, 0.3617, 0.7402, 0.358, 0.7406, 0.362, 0.737, 0.3652, 0.7367, 0.3646, 0.7396, 0.3617, 0.7402, 0.3652, 0.7367, 0.375, 0.7366, 0.375, 0.7393, 0.3646, 0.7396, 0.3538, 0.7406, 0.358, 0.7406, 0.358, 0.75, 0.3538, 0.75, 0.358, 0.7406, 0.3617, 0.7402, 0.3616, 0.75, 0.358, 0.75, 0.3617, 0.7402, 0.3646, 0.7396, 0.3643, 0.75, 0.3616, 0.75, 0.3646, 0.7396, 0.375, 0.7393, 0.378, 0.75, 0.3643, 0.75, 0.3962, 0.7288, 0.3962, 0.7329, 0.392, 0.7331, 0.3921, 0.7288, 0.3962, 0.7329, 0.3962, 0.7369, 0.392, 0.7371, 0.392, 0.7331, 0.3962, 0.7369, 0.3962, 0.7406, 0.392, 0.7406, 0.392, 0.7371, 0.3962, 0.7406, 0.3962, 0.75, 0.392, 0.75, 0.392, 0.7406, 0.3921, 0.7288, 0.392, 0.7331, 0.3879, 0.7331, 0.3881, 0.7288, 0.392, 0.7331, 0.392, 0.7371, 0.388, 0.737, 0.3879, 0.7331, 0.392, 0.7371, 0.392, 0.7406, 0.3883, 0.7402, 0.388, 0.737, 0.392, 0.7406, 0.392, 0.75, 0.3884, 0.75, 0.3883, 0.7402, 0.3881, 0.7288, 0.3879, 0.7331, 0.3844, 0.733, 0.3844, 0.7288, 0.3879, 0.7331, 0.388, 0.737, 0.3848, 0.7367, 0.3844, 0.733, 0.388, 0.737, 0.3883, 0.7402, 0.3854, 0.7396, 0.3848, 0.7367, 0.3883, 0.7402, 0.3884, 0.75, 0.3857, 0.75, 0.3854, 0.7396, 0.3844, 0.7288, 0.3844, 0.733, 0.375, 0.733, 0.375, 0.7288, 0.3844, 0.733, 0.3848, 0.7367, 0.375, 0.7366, 0.375, 0.733, 0.3848, 0.7367, 0.3854, 0.7396, 0.375, 0.7393, 0.375, 0.7366, 0.3854, 0.7396, 0.3857, 0.75, 0.378, 0.75, 0.375, 0.7393, 0.3962, 0.7712, 0.3921, 0.7712, 0.3919, 0.767, 0.3962, 0.7671, 0.3921, 0.7712, 0.3881, 0.7712, 0.3879, 0.767, 0.3919, 0.767, 0.3881, 0.7712, 0.3844, 0.7712, 0.3844, 0.767, 0.3879, 0.767, 0.3844, 0.7712, 0.375, 0.7712, 0.375, 0.767, 0.3844, 0.767, 0.3962, 0.7671, 0.3919, 0.767, 0.3919, 0.7629, 0.3962, 0.7631, 0.3919, 0.767, 0.3879, 0.767, 0.388, 0.763, 0.3919, 0.7629, 0.3879, 0.767, 0.3844, 0.767, 0.3848, 0.7633, 0.388, 0.763, 0.3844, 0.767, 0.375, 0.767, 0.375, 0.7634, 0.3848, 0.7633, 0.3962, 0.7631, 0.3919, 0.7629, 0.392, 0.7594, 0.3962, 0.7594, 0.3919, 0.7629, 0.388, 0.763, 0.3883, 0.7598, 0.392, 0.7594, 0.388, 0.763, 0.3848, 0.7633, 0.3854, 0.7604, 0.3883, 0.7598, 0.3848, 0.7633, 0.375, 0.7634, 0.375, 0.7607, 0.3854, 0.7604, 0.3962, 0.7594, 0.392, 0.7594, 0.392, 0.75, 0.3962, 0.75, 0.392, 0.7594, 0.3883, 0.7598, 0.3884, 0.75, 0.392, 0.75, 0.3883, 0.7598, 0.3854, 0.7604, 0.3857, 0.75, 0.3884, 0.75, 0.3854, 0.7604, 0.375, 0.7607, 0.378, 0.75, 0.3857, 0.75, 0.6462, 0.7288, 0.6462, 0.7329, 0.642, 0.7331, 0.6421, 0.7288, 0.6462, 0.7329, 0.6462, 0.7369, 0.642, 0.7371, 0.642, 0.7331, 0.6462, 0.7369, 0.6462, 0.7406, 0.642, 0.7406, 0.642, 0.7371, 0.6462, 0.7406, 0.6462, 0.75, 0.642, 0.75, 0.642, 0.7406, 0.6421, 0.7288, 0.642, 0.7331, 0.6379, 0.7331, 0.6381, 0.7288, 0.642, 0.7331, 0.642, 0.7371, 0.638, 0.737, 0.6379, 0.7331, 0.642, 0.7371, 0.642, 0.7406, 0.6383, 0.7402, 0.638, 0.737, 0.642, 0.7406, 0.642, 0.75, 0.6384, 0.75, 0.6383, 0.7402, 0.6381, 0.7288, 0.6379, 0.7331, 0.6344, 0.733, 0.6344, 0.7288, 0.6379, 0.7331, 0.638, 0.737, 0.6348, 0.7367, 0.6344, 0.733, 0.638, 0.737, 0.6383, 0.7402, 0.6354, 0.7396, 0.6348, 0.7367, 0.6383, 0.7402, 0.6384, 0.75, 0.6357, 0.75, 0.6354, 0.7396, 0.6344, 0.7288, 0.6344, 0.733, 0.625, 0.733, 0.625, 0.7288, 0.6344, 0.733, 0.6348, 0.7367, 0.625, 0.7366, 0.625, 0.733, 0.6348, 0.7367, 0.6354, 0.7396, 0.625, 0.7393, 0.625, 0.7366, 0.6354, 0.7396, 0.6357, 0.75, 0.625, 0.747, 0.625, 0.7393, 0.6038, 0.7712, 0.6038, 0.7671, 0.608, 0.7669, 0.6079, 0.7712, 0.6038, 0.7671, 0.6038, 0.7631, 0.608, 0.7629, 0.608, 0.7669, 0.6038, 0.7631, 0.6038, 0.7594, 0.608, 0.7594, 0.608, 0.7629, 0.6038, 0.7594, 0.6038, 0.75, 0.608, 0.75, 0.608, 0.7594, 0.6079, 0.7712, 0.608, 0.7669, 0.6121, 0.7669, 0.6119, 0.7712, 0.608, 0.7669, 0.608, 0.7629, 0.612, 0.763, 0.6121, 0.7669, 0.608, 0.7629, 0.608, 0.7594, 0.6117, 0.7598, 0.612, 0.763, 0.608, 0.7594, 0.608, 0.75, 0.6116, 0.75, 0.6117, 0.7598, 0.6119, 0.7712, 0.6121, 0.7669, 0.6156, 0.767, 0.6156, 0.7712, 0.6121, 0.7669, 0.612, 0.763, 0.6152, 0.7633, 0.6156, 0.767, 0.612, 0.763, 0.6117, 0.7598, 0.6146, 0.7604, 0.6152, 0.7633, 0.6117, 0.7598, 0.6116, 0.75, 0.6143, 0.75, 0.6146, 0.7604, 0.6156, 0.7712, 0.6156, 0.767, 0.625, 0.767, 0.625, 0.7712, 0.6156, 0.767, 0.6152, 0.7633, 0.625, 0.7634, 0.625, 0.767, 0.6152, 0.7633, 0.6146, 0.7604, 0.625, 0.7607, 0.625, 0.7634, 0.6146, 0.7604, 0.6143, 0.75, 0.625, 0.747, 0.625, 0.7607, 0.6038, 0.7288, 0.6079, 0.7288, 0.6081, 0.733, 0.6038, 0.7329, 0.6079, 0.7288, 0.6119, 0.7288, 0.6121, 0.733, 0.6081, 0.733, 0.6119, 0.7288, 0.6156, 0.7288, 0.6156, 0.733, 0.6121, 0.733, 0.6156, 0.7288, 0.625, 0.7288, 0.625, 0.733, 0.6156, 0.733, 0.6038, 0.7329, 0.6081, 0.733, 0.6081, 0.7371, 0.6038, 0.7369, 0.6081, 0.733, 0.6121, 0.733, 0.612, 0.737, 0.6081, 0.7371, 0.6121, 0.733, 0.6156, 0.733, 0.6152, 0.7367, 0.612, 0.737, 0.6156, 0.733, 0.625, 0.733, 0.625, 0.7366, 0.6152, 0.7367, 0.6038, 0.7369, 0.6081, 0.7371, 0.608, 0.7406, 0.6038, 0.7406, 0.6081, 0.7371, 0.612, 0.737, 0.6117, 0.7402, 0.608, 0.7406, 0.612, 0.737, 0.6152, 0.7367, 0.6146, 0.7396, 0.6117, 0.7402, 0.6152, 0.7367, 0.625, 0.7366, 0.625, 0.7393, 0.6146, 0.7396, 0.6038, 0.7406, 0.608, 0.7406, 0.608, 0.75, 0.6038, 0.75, 0.608, 0.7406, 0.6117, 0.7402, 0.6116, 0.75, 0.608, 0.75, 0.6117, 0.7402, 0.6146, 0.7396, 0.6143, 0.75, 0.6116, 0.75, 0.6146, 0.7396, 0.625, 0.7393, 0.625, 0.747, 0.6143, 0.75, 0.3538, 0.5212, 0.3538, 0.5171, 0.358, 0.5169, 0.3579, 0.5212, 0.3538, 0.5171, 0.3538, 0.5131, 0.358, 0.5129, 0.358, 0.5169, 0.3538, 0.5131, 0.3538, 0.5094, 0.358, 0.5094, 0.358, 0.5129, 0.3538, 0.5094, 0.3538, 0.5, 0.358, 0.5, 0.358, 0.5094, 0.3579, 0.5212, 0.358, 0.5169, 0.3621, 0.5169, 0.3619, 0.5212, 0.358, 0.5169, 0.358, 0.5129, 0.362, 0.513, 0.3621, 0.5169, 0.358, 0.5129, 0.358, 0.5094, 0.3617, 0.5098, 0.362, 0.513, 0.358, 0.5094, 0.358, 0.5, 0.3616, 0.5, 0.3617, 0.5098, 0.3619, 0.5212, 0.3621, 0.5169, 0.3656, 0.517, 0.3656, 0.5212, 0.3621, 0.5169, 0.362, 0.513, 0.3652, 0.5133, 0.3656, 0.517, 0.362, 0.513, 0.3617, 0.5098, 0.3646, 0.5104, 0.3652, 0.5133, 0.3617, 0.5098, 0.3616, 0.5, 0.3643, 0.5, 0.3646, 0.5104, 0.3656, 0.5212, 0.3656, 0.517, 0.375, 0.517, 0.375, 0.5212, 0.3656, 0.517, 0.3652, 0.5133, 0.375, 0.5134, 0.375, 0.517, 0.3652, 0.5133, 0.3646, 0.5104, 0.375, 0.5107, 0.375, 0.5134, 0.3646, 0.5104, 0.3643, 0.5, 0.375, 0.503, 0.375, 0.5107, 0.3962, 0.4788, 0.3962, 0.4829, 0.392, 0.4831, 0.3921, 0.4788, 0.3962, 0.4829, 0.3962, 0.4869, 0.392, 0.4871, 0.392, 0.4831, 0.3962, 0.4869, 0.3962, 0.4906, 0.392, 0.4906, 0.392, 0.4871, 0.3962, 0.4906, 0.3962, 0.5, 0.392, 0.5, 0.392, 0.4906, 0.3921, 0.4788, 0.392, 0.4831, 0.3879, 0.4831, 0.3881, 0.4788, 0.392, 0.4831, 0.392, 0.4871, 0.388, 0.487, 0.3879, 0.4831, 0.392, 0.4871, 0.392, 0.4906, 0.3883, 0.4902, 0.388, 0.487, 0.392, 0.4906, 0.392, 0.5, 0.3884, 0.5, 0.3883, 0.4902, 0.3881, 0.4788, 0.3879, 0.4831, 0.3844, 0.483, 0.3844, 0.4788, 0.3879, 0.4831, 0.388, 0.487, 0.3848, 0.4867, 0.3844, 0.483, 0.388, 0.487, 0.3883, 0.4902, 0.3854, 0.4896, 0.3848, 0.4867, 0.3883, 0.4902, 0.3884, 0.5, 0.3857, 0.5, 0.3854, 0.4896, 0.3844, 0.4788, 0.3844, 0.483, 0.375, 0.483, 0.375, 0.4788, 0.3844, 0.483, 0.3848, 0.4867, 0.375, 0.4866, 0.375, 0.483, 0.3848, 0.4867, 0.3854, 0.4896, 0.375, 0.4893, 0.375, 0.4866, 0.3854, 0.4896, 0.3857, 0.5, 0.375, 0.503, 0.375, 0.4893, 0.3962, 0.5212, 0.3921, 0.5212, 0.3919, 0.517, 0.3962, 0.5171, 0.3921, 0.5212, 0.3881, 0.5212, 0.3879, 0.517, 0.3919, 0.517, 0.3881, 0.5212, 0.3844, 0.5212, 0.3844, 0.517, 0.3879, 0.517, 0.3844, 0.5212, 0.375, 0.5212, 0.375, 0.517, 0.3844, 0.517, 0.3962, 0.5171, 0.3919, 0.517, 0.3919, 0.5129, 0.3962, 0.5131, 0.3919, 0.517, 0.3879, 0.517, 0.388, 0.513, 0.3919, 0.5129, 0.3879, 0.517, 0.3844, 0.517, 0.3848, 0.5133, 0.388, 0.513, 0.3844, 0.517, 0.375, 0.517, 0.375, 0.5134, 0.3848, 0.5133, 0.3962, 0.5131, 0.3919, 0.5129, 0.392, 0.5094, 0.3962, 0.5094, 0.3919, 0.5129, 0.388, 0.513, 0.3883, 0.5098, 0.392, 0.5094, 0.388, 0.513, 0.3848, 0.5133, 0.3854, 0.5104, 0.3883, 0.5098, 0.3848, 0.5133, 0.375, 0.5134, 0.375, 0.5107, 0.3854, 0.5104, 0.3962, 0.5094, 0.392, 0.5094, 0.392, 0.5, 0.3962, 0.5, 0.392, 0.5094, 0.3883, 0.5098, 0.3884, 0.5, 0.392, 0.5, 0.3883, 0.5098, 0.3854, 0.5104, 0.3857, 0.5, 0.3884, 0.5, 0.3854, 0.5104, 0.375, 0.5107, 0.375, 0.503, 0.3857, 0.5, 0.6462, 0.5212, 0.6421, 0.5212, 0.6419, 0.517, 0.6462, 0.5171, 0.6421, 0.5212, 0.6381, 0.5212, 0.6379, 0.517, 0.6419, 0.517, 0.6381, 0.5212, 0.6344, 0.5212, 0.6344, 0.517, 0.6379, 0.517, 0.6344, 0.5212, 0.625, 0.5212, 0.625, 0.517, 0.6344, 0.517, 0.6462, 0.5171, 0.6419, 0.517, 0.6419, 0.5129, 0.6462, 0.5131, 0.6419, 0.517, 0.6379, 0.517, 0.638, 0.513, 0.6419, 0.5129, 0.6379, 0.517, 0.6344, 0.517, 0.6348, 0.5133, 0.638, 0.513, 0.6344, 0.517, 0.625, 0.517, 0.625, 0.5134, 0.6348, 0.5133, 0.6462, 0.5131, 0.6419, 0.5129, 0.642, 0.5094, 0.6462, 0.5094, 0.6419, 0.5129, 0.638, 0.513, 0.6383, 0.5098, 0.642, 0.5094, 0.638, 0.513, 0.6348, 0.5133, 0.6354, 0.5104, 0.6383, 0.5098, 0.6348, 0.5133, 0.625, 0.5134, 0.625, 0.5107, 0.6354, 0.5104, 0.6462, 0.5094, 0.642, 0.5094, 0.642, 0.5, 0.6462, 0.5, 0.642, 0.5094, 0.6383, 0.5098, 0.6384, 0.5, 0.642, 0.5, 0.6383, 0.5098, 0.6354, 0.5104, 0.6357, 0.5, 0.6384, 0.5, 0.6354, 0.5104, 0.625, 0.5107, 0.622, 0.5, 0.6357, 0.5, 0.6038, 0.5212, 0.6038, 0.5171, 0.608, 0.5169, 0.6079, 0.5212, 0.6038, 0.5171, 0.6038, 0.5131, 0.608, 0.5129, 0.608, 0.5169, 0.6038, 0.5131, 0.6038, 0.5094, 0.608, 0.5094, 0.608, 0.5129, 0.6038, 0.5094, 0.6038, 0.5, 0.608, 0.5, 0.608, 0.5094, 0.6079, 0.5212, 0.608, 0.5169, 0.6121, 0.5169, 0.6119, 0.5212, 0.608, 0.5169, 0.608, 0.5129, 0.612, 0.513, 0.6121, 0.5169, 0.608, 0.5129, 0.608, 0.5094, 0.6117, 0.5098, 0.612, 0.513, 0.608, 0.5094, 0.608, 0.5, 0.6116, 0.5, 0.6117, 0.5098, 0.6119, 0.5212, 0.6121, 0.5169, 0.6156, 0.517, 0.6156, 0.5212, 0.6121, 0.5169, 0.612, 0.513, 0.6152, 0.5133, 0.6156, 0.517, 0.612, 0.513, 0.6117, 0.5098, 0.6146, 0.5104, 0.6152, 0.5133, 0.6117, 0.5098, 0.6116, 0.5, 0.6143, 0.5, 0.6146, 0.5104, 0.6156, 0.5212, 0.6156, 0.517, 0.625, 0.517, 0.625, 0.5212, 0.6156, 0.517, 0.6152, 0.5133, 0.625, 0.5134, 0.625, 0.517, 0.6152, 0.5133, 0.6146, 0.5104, 0.625, 0.5107, 0.625, 0.5134, 0.6146, 0.5104, 0.6143, 0.5, 0.622, 0.5, 0.625, 0.5107, 0.6038, 0.4788, 0.6079, 0.4788, 0.6081, 0.483, 0.6038, 0.4829, 0.6079, 0.4788, 0.6119, 0.4788, 0.6121, 0.483, 0.6081, 0.483, 0.6119, 0.4788, 0.6156, 0.4788, 0.6156, 0.483, 0.6121, 0.483, 0.6156, 0.4788, 0.625, 0.4788, 0.625, 0.483, 0.6156, 0.483, 0.6038, 0.4829, 0.6081, 0.483, 0.6081, 0.4871, 0.6038, 0.4869, 0.6081, 0.483, 0.6121, 0.483, 0.612, 0.487, 0.6081, 0.4871, 0.6121, 0.483, 0.6156, 0.483, 0.6152, 0.4867, 0.612, 0.487, 0.6156, 0.483, 0.625, 0.483, 0.625, 0.4866, 0.6152, 0.4867, 0.6038, 0.4869, 0.6081, 0.4871, 0.608, 0.4906, 0.6038, 0.4906, 0.6081, 0.4871, 0.612, 0.487, 0.6117, 0.4902, 0.608, 0.4906, 0.612, 0.487, 0.6152, 0.4867, 0.6146, 0.4896, 0.6117, 0.4902, 0.6152, 0.4867, 0.625, 0.4866, 0.625, 0.4893, 0.6146, 0.4896, 0.6038, 0.4906, 0.608, 0.4906, 0.608, 0.5, 0.6038, 0.5, 0.608, 0.4906, 0.6117, 0.4902, 0.6116, 0.5, 0.608, 0.5, 0.6117, 0.4902, 0.6146, 0.4896, 0.6143, 0.5, 0.6116, 0.5, 0.6146, 0.4896, 0.625, 0.4893, 0.622, 0.5, 0.6143, 0.5, 0.1462, 0.5212, 0.1462, 0.7288, 0.1421, 0.7288, 0.1421, 0.5212, 0.1421, 0.5212, 0.1421, 0.7288, 0.1381, 0.7288, 0.1381, 0.5212, 0.1381, 0.5212, 0.1381, 0.7288, 0.1344, 0.7288, 0.1344, 0.5212, 0.1344, 0.5212, 0.1344, 0.7288, 0.125, 0.7288, 0.125, 0.5212, 0.375, 0.2288, 0.375, 0.02124, 0.3844, 0.02124, 0.3844, 0.2288, 0.3844, 0.2288, 0.3844, 0.02124, 0.3881, 0.02124, 0.3881, 0.2288, 0.3881, 0.2288, 0.3881, 0.02124, 0.3921, 0.02124, 0.3921, 0.2288, 0.3921, 0.2288, 0.3921, 0.02124, 0.3962, 0.02124, 0.3962, 0.2288, 0.3962, 0.9788, 0.6038, 0.9788, 0.6038, 0.9829, 0.3962, 0.9829, 0.3962, 0.9829, 0.6038, 0.9829, 0.6038, 0.9869, 0.3962, 0.9869, 0.3962, 0.9869, 0.6038, 0.9869, 0.6038, 0.9906, 0.3962, 0.9906, 0.3962, 0.9906, 0.6038, 0.9906, 0.6038, 1.0, 0.3962, 1.0, 0.3962, 0.0, 0.6038, 0.0, 0.6038, 0.009439, 0.3962, 0.009439, 0.3962, 0.009439, 0.6038, 0.009439, 0.6038, 0.01311, 0.3962, 0.01311, 0.3962, 0.01311, 0.6038, 0.01311, 0.6038, 0.0171, 0.3962, 0.0171, 0.3962, 0.0171, 0.6038, 0.0171, 0.6038, 0.02124, 0.3962, 0.02124, 0.8538, 0.7288, 0.8538, 0.5212, 0.8579, 0.5212, 0.8579, 0.7288, 0.8579, 0.7288, 0.8579, 0.5212, 0.8619, 0.5212, 0.8619, 0.7288, 0.8619, 0.7288, 0.8619, 0.5212, 0.8656, 0.5212, 0.8656, 0.7288, 0.8656, 0.7288, 0.8656, 0.5212, 0.875, 0.5212, 0.875, 0.7288, 0.625, 0.02124, 0.625, 0.2288, 0.6156, 0.2288, 0.6156, 0.02124, 0.6156, 0.02124, 0.6156, 0.2288, 0.6119, 0.2288, 0.6119, 0.02124, 0.6119, 0.02124, 0.6119, 0.2288, 0.6079, 0.2288, 0.6079, 0.02124, 0.6079, 0.02124, 0.6079, 0.2288, 0.6038, 0.2288, 0.6038, 0.02124, 0.6038, 0.2712, 0.3962, 0.2712, 0.3962, 0.2671, 0.6038, 0.2671, 0.6038, 0.2671, 0.3962, 0.2671, 0.3962, 0.2631, 0.6038, 0.2631, 0.6038, 0.2631, 0.3962, 0.2631, 0.3962, 0.2594, 0.6038, 0.2594, 0.6038, 0.2594, 0.3962, 0.2594, 0.3962, 0.25, 0.6038, 0.25, 0.6038, 0.25, 0.3962, 0.25, 0.3962, 0.2406, 0.6038, 0.2406, 0.6038, 0.2406, 0.3962, 0.2406, 0.3962, 0.2369, 0.6038, 0.2369, 0.6038, 0.2369, 0.3962, 0.2369, 0.3962, 0.2329, 0.6038, 0.2329, 0.6038, 0.2329, 0.3962, 0.2329, 0.3962, 0.2288, 0.6038, 0.2288, 0.3538, 0.5212, 0.1462, 0.5212, 0.1462, 0.5171, 0.3538, 0.5171, 0.3538, 0.5171, 0.1462, 0.5171, 0.1462, 0.5131, 0.3538, 0.5131, 0.3538, 0.5131, 0.1462, 0.5131, 0.1462, 0.5094, 0.3538, 0.5094, 0.3538, 0.5094, 0.1462, 0.5094, 0.1462, 0.5, 0.3538, 0.5, 0.375, 0.4788, 0.375, 0.2712, 0.3844, 0.2712, 0.3844, 0.4788, 0.3844, 0.4788, 0.3844, 0.2712, 0.3881, 0.2712, 0.3881, 0.4788, 0.3881, 0.4788, 0.3881, 0.2712, 0.3921, 0.2712, 0.3921, 0.4788, 0.3921, 0.4788, 0.3921, 0.2712, 0.3962, 0.2712, 0.3962, 0.4788, 0.8538, 0.5212, 0.6462, 0.5212, 0.6462, 0.5171, 0.8538, 0.5171, 0.8538, 0.5171, 0.6462, 0.5171, 0.6462, 0.5131, 0.8538, 0.5131, 0.8538, 0.5131, 0.6462, 0.5131, 0.6462, 0.5094, 0.8538, 0.5094, 0.8538, 0.5094, 0.6462, 0.5094, 0.6462, 0.5, 0.8538, 0.5, 0.625, 0.2712, 0.625, 0.4788, 0.6156, 0.4788, 0.6156, 0.2712, 0.6156, 0.2712, 0.6156, 0.4788, 0.6119, 0.4788, 0.6119, 0.2712, 0.6119, 0.2712, 0.6119, 0.4788, 0.6079, 0.4788, 0.6079, 0.2712, 0.6079, 0.2712, 0.6079, 0.4788, 0.6038, 0.4788, 0.6038, 0.2712, 0.6038, 0.5212, 0.3962, 0.5212, 0.3962, 0.5171, 0.6038, 0.5171, 0.6038, 0.5171, 0.3962, 0.5171, 0.3962, 0.5131, 0.6038, 0.5131, 0.6038, 0.5131, 0.3962, 0.5131, 0.3962, 0.5094, 0.6038, 0.5094, 0.6038, 0.5094, 0.3962, 0.5094, 0.3962, 0.5, 0.6038, 0.5, 0.6038, 0.5, 0.3962, 0.5, 0.3962, 0.4906, 0.6038, 0.4906, 0.6038, 0.4906, 0.3962, 0.4906, 0.3962, 0.4869, 0.6038, 0.4869, 0.6038, 0.4869, 0.3962, 0.4869, 0.3962, 0.4829, 0.6038, 0.4829, 0.6038, 0.4829, 0.3962, 0.4829, 0.3962, 0.4788, 0.6038, 0.4788, 0.3538, 0.7288, 0.3538, 0.5212, 0.3579, 0.5212, 0.3579, 0.7288, 0.3579, 0.7288, 0.3579, 0.5212, 0.3619, 0.5212, 0.3619, 0.7288, 0.3619, 0.7288, 0.3619, 0.5212, 0.3656, 0.5212, 0.3656, 0.7288, 0.3656, 0.7288, 0.3656, 0.5212, 0.375, 0.5212, 0.375, 0.7288, 0.375, 0.7288, 0.375, 0.5212, 0.3844, 0.5212, 0.3844, 0.7288, 0.3844, 0.7288, 0.3844, 0.5212, 0.3881, 0.5212, 0.3881, 0.7288, 0.3881, 0.7288, 0.3881, 0.5212, 0.3921, 0.5212, 0.3921, 0.7288, 0.3921, 0.7288, 0.3921, 0.5212, 0.3962, 0.5212, 0.3962, 0.7288, 0.6462, 0.5212, 0.6462, 0.7288, 0.6421, 0.7288, 0.6421, 0.5212, 0.6421, 0.5212, 0.6421, 0.7288, 0.6381, 0.7288, 0.6381, 0.5212, 0.6381, 0.5212, 0.6381, 0.7288, 0.6344, 0.7288, 0.6344, 0.5212, 0.6344, 0.5212, 0.6344, 0.7288, 0.625, 0.7288, 0.625, 0.5212, 0.625, 0.5212, 0.625, 0.7288, 0.6156, 0.7288, 0.6156, 0.5212, 0.6156, 0.5212, 0.6156, 0.7288, 0.6119, 0.7288, 0.6119, 0.5212, 0.6119, 0.5212, 0.6119, 0.7288, 0.6079, 0.7288, 0.6079, 0.5212, 0.6079, 0.5212, 0.6079, 0.7288, 0.6038, 0.7288, 0.6038, 0.5212, 0.6038, 0.7712, 0.3962, 0.7712, 0.3962, 0.7671, 0.6038, 0.7671, 0.6038, 0.7671, 0.3962, 0.7671, 0.3962, 0.7631, 0.6038, 0.7631, 0.6038, 0.7631, 0.3962, 0.7631, 0.3962, 0.7594, 0.6038, 0.7594, 0.6038, 0.7594, 0.3962, 0.7594, 0.3962, 0.75, 0.6038, 0.75, 0.6038, 0.75, 0.3962, 0.75, 0.3962, 0.7406, 0.6038, 0.7406, 0.6038, 0.7406, 0.3962, 0.7406, 0.3962, 0.7369, 0.6038, 0.7369, 0.6038, 0.7369, 0.3962, 0.7369, 0.3962, 0.7329, 0.6038, 0.7329, 0.6038, 0.7329, 0.3962, 0.7329, 0.3962, 0.7288, 0.6038, 0.7288, 0.1462, 0.7288, 0.3538, 0.7288, 0.3538, 0.7329, 0.1462, 0.7329, 0.1462, 0.7329, 0.3538, 0.7329, 0.3538, 0.7369, 0.1462, 0.7369, 0.1462, 0.7369, 0.3538, 0.7369, 0.3538, 0.7406, 0.1462, 0.7406, 0.1462, 0.7406, 0.3538, 0.7406, 0.3538, 0.75, 0.1462, 0.75, 0.375, 0.9788, 0.375, 0.7712, 0.3844, 0.7712, 0.3844, 0.9788, 0.3844, 0.9788, 0.3844, 0.7712, 0.3881, 0.7712, 0.3881, 0.9788, 0.3881, 0.9788, 0.3881, 0.7712, 0.3921, 0.7712, 0.3921, 0.9788, 0.3921, 0.9788, 0.3921, 0.7712, 0.3962, 0.7712, 0.3962, 0.9788, 0.6462, 0.7288, 0.8538, 0.7288, 0.8538, 0.7329, 0.6462, 0.7329, 0.6462, 0.7329, 0.8538, 0.7329, 0.8538, 0.7369, 0.6462, 0.7369, 0.6462, 0.7369, 0.8538, 0.7369, 0.8538, 0.7406, 0.6462, 0.7406, 0.6462, 0.7406, 0.8538, 0.7406, 0.8538, 0.75, 0.6462, 0.75, 0.625, 0.7712, 0.625, 0.9788, 0.6156, 0.9788, 0.6156, 0.7712, 0.6156, 0.7712, 0.6156, 0.9788, 0.6119, 0.9788, 0.6119, 0.7712, 0.6119, 0.7712, 0.6119, 0.9788, 0.6079, 0.9788, 0.6079, 0.7712, 0.6079, 0.7712, 0.6079, 0.9788, 0.6038, 0.9788, 0.6038, 0.7712, 0.1462, 0.5212, 0.3538, 0.5212, 0.3538, 0.7288, 0.1462, 0.7288])
me_cube_001.materials.append(mat_cube)
me_cube_001.update()

# ---- objects
ob_background = bpy.data.objects.new('Background', me_sphere)
ob_cube = bpy.data.objects.new('Cube', me_cube_001)

# ---- transforms, parenting, visibility, modifiers, constraints
ob_background.location = (0.0, -0.5797, 2.499)
ob_background.scale = (14.39, 6.215, 6.215)
ob_cube.location = (-1.539e-07, 3.056, -5.545e-08)
ob_cube.scale = (1.298, 1.298, 1.298)

# ---- collection membership
col_collection.objects.link(ob_background)
col_collection.objects.link(ob_cube)

# ---- scene / render settings (as saved in the file)
scene.frame_start = 1; scene.frame_end = 250; scene.frame_set(1)
scene.render.engine = 'BLENDER_EEVEE_NEXT'
bpy.context.view_layer.update()

# ---- added for rendering (the .blend has no active camera and no usable light): camera, sun
cam_auto = bpy.data.cameras.new('AutoCamera')
cam_auto.lens = 50.0
cam_auto.sensor_width = 36.0
cam_auto.clip_end = 1000.0
ob_auto_camera = bpy.data.objects.new('AutoCamera', cam_auto)
scene.collection.objects.link(ob_auto_camera)
ob_auto_camera.location = (29.6209, -33.1354, 26.1959)
ob_auto_camera.rotation_euler = (1.09748, -7.21219e-08, 0.694738)
scene.camera = ob_auto_camera
light_auto_sun = bpy.data.lights.new('AutoSun', 'SUN')
light_auto_sun.energy = 3.0
light_auto_sun.angle = 0.0523599
ob_auto_sun = bpy.data.objects.new('AutoSun', light_auto_sun)
scene.collection.objects.link(ob_auto_sun)
ob_auto_sun.rotation_euler = (0.872665, 0.174533, 0.523599)
bpy.context.view_layer.update()
